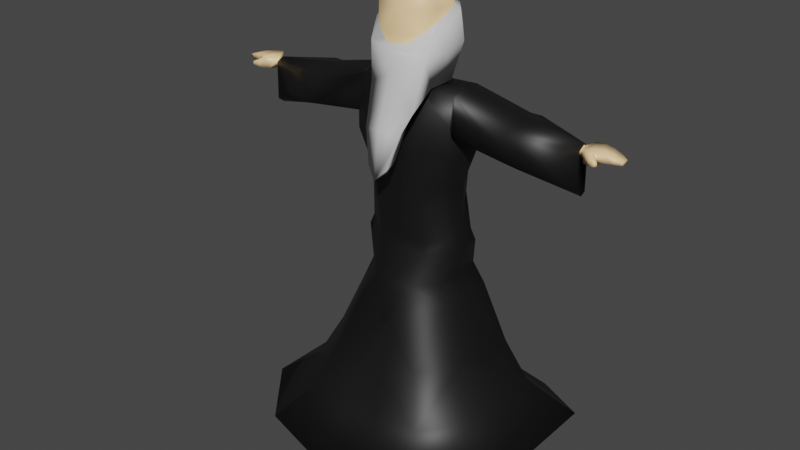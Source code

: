 # Source: fathertime.blend  (saved by Blender 2.92.15; exported with 4.5.12 LTS)
import bpy
from mathutils import Matrix  # noqa: F401  (used for matrix-valued properties, if any)

bpy.ops.wm.read_factory_settings(use_empty=True)
scene = bpy.context.scene
scene.name = 'Scene'

# ---- collections
col_collection = bpy.data.collections.new('Collection'); scene.collection.children.link(col_collection)

# ---- materials (node trees are filled in below, after node groups)
mat_fathertime1 = bpy.data.materials.new('fathertime1')
mat_fathertime1.alpha_threshold = 0.0
mat_fathertime1.use_transparent_shadow = False
mat_fathertime1.diffuse_color = (1.0, 0.6814, 0.3518, 1.0)
mat_fathertime1.line_color = (0.0, 0.0, 0.0, 1.0)
mat_fathertime2 = bpy.data.materials.new('fathertime2')
mat_fathertime2.use_transparent_shadow = False
mat_fathertime2.diffuse_color = (0.7084, 0.7084, 0.7084, 1.0)
mat_fathertime3 = bpy.data.materials.new('fathertime3')
mat_fathertime3.use_transparent_shadow = False
mat_fathertime3.diffuse_color = (0.005605, 0.005605, 0.005605, 1.0)

# ---- material node trees
mat_fathertime1.use_nodes = True; mat_fathertime1.node_tree.nodes.clear()
_N = mat_fathertime1.node_tree.nodes; _L = mat_fathertime1.node_tree.links
n0 = _N.new('ShaderNodeOutputMaterial'); n0.name = 'Material Output'; n0.location = (300, 300)
n1 = _N.new('ShaderNodeBsdfPrincipled'); n1.name = 'Principled BSDF'; n1.location = (10, 300)
n1.distribution = 'GGX'
n1.subsurface_method = 'BURLEY'
n1.inputs[0].default_value = (1.0, 0.6814, 0.3518, 1.0)
n1.inputs[2].default_value = 0.4
n1.inputs[3].default_value = 1.45
n1.inputs[27].default_value = (0.0, 0.0, 0.0, 1.0)
n1.inputs[28].default_value = 1.0
_L.new(n1.outputs[0], n0.inputs[0])
n0.is_active_output = True
mat_fathertime2.use_nodes = True; mat_fathertime2.node_tree.nodes.clear()
_N = mat_fathertime2.node_tree.nodes; _L = mat_fathertime2.node_tree.links
n0 = _N.new('ShaderNodeBsdfPrincipled'); n0.name = 'Principled BSDF'; n0.location = (10, 300)
n0.distribution = 'GGX'
n0.subsurface_method = 'BURLEY'
n0.inputs[0].default_value = (0.7084, 0.7084, 0.7084, 1.0)
n0.inputs[3].default_value = 1.45
n0.inputs[27].default_value = (0.0, 0.0, 0.0, 1.0)
n0.inputs[28].default_value = 1.0
n1 = _N.new('ShaderNodeOutputMaterial'); n1.name = 'Material Output'; n1.location = (300, 300)
_L.new(n0.outputs[0], n1.inputs[0])
n1.is_active_output = True
mat_fathertime3.use_nodes = True; mat_fathertime3.node_tree.nodes.clear()
_N = mat_fathertime3.node_tree.nodes; _L = mat_fathertime3.node_tree.links
n0 = _N.new('ShaderNodeBsdfPrincipled'); n0.name = 'Principled BSDF'; n0.location = (10, 300)
n0.distribution = 'GGX'
n0.subsurface_method = 'BURLEY'
n0.inputs[0].default_value = (0.005605, 0.005605, 0.005605, 1.0)
n0.inputs[3].default_value = 1.45
n0.inputs[27].default_value = (0.0, 0.0, 0.0, 1.0)
n0.inputs[28].default_value = 1.0
n1 = _N.new('ShaderNodeOutputMaterial'); n1.name = 'Material Output'; n1.location = (300, 300)
_L.new(n0.outputs[0], n1.inputs[0])
n1.is_active_output = True

# ---- world
world_world = bpy.data.worlds.new('World'); scene.world = world_world
world_world.use_nodes = True; world_world.node_tree.nodes.clear()
_N = world_world.node_tree.nodes; _L = world_world.node_tree.links
n0 = _N.new('ShaderNodeOutputWorld'); n0.name = 'World Output'; n0.location = (300, 300)
n1 = _N.new('ShaderNodeBackground'); n1.name = 'Background'; n1.location = (10, 300)
n1.inputs[0].default_value = (0.05088, 0.05088, 0.05088, 1.0)
_L.new(n1.outputs[0], n0.inputs[0])
n0.is_active_output = True
world_world.color = (0.05088, 0.05088, 0.05088)
world_world.use_sun_shadow = False
world_world.sun_shadow_jitter_overblur = 0.0

# ---- meshes
me_cube_002 = bpy.data.meshes.new('Cube.002')
me_cube_002.from_pydata([(0.4842, 0.7701, 1.8), (0.4067, 0.7077, -0.03688), (0.628, -0.6814, 1.697), (0.7338, -0.7241, 1.251), (0.6404, 0.7701, 1.251), (0.8765, 0.3035, 1.87), (0.7945, -0.3043, 1.873), (1.026, 0.3035, 1.251), (0.4198, 0.6812, -0.05195), (0.6532, -0.5879, -0.8734), (0.7539, -0.7168, 0.6223), (0.6423, -0.3043, -0.1554), (0.6427, 0.277, -0.1442), (-0.572, -1.5, -2.074), (-0.4527, -1.058, -1.952), (0.9442, -0.3043, 1.251), (0.3591, -0.4522, -0.9294), (0.3476, 0.4485, -1.08), (0.4015, -0.8526, -1.883), (0.298, 1.288, -1.321), (1.597, -0.4309, -0.9759), (1.588, 0.6262, -0.8967), (1.622, -0.6096, -1.795), (1.391, 1.185, -1.725), (0.1789, -0.7718, -4.0), (0.3408, 1.059, -3.833), (1.271, -0.4274, -3.77), (1.152, 0.9595, -3.66), (1.502, 1.097, -2.542), (0.4397, 1.36, -2.701), (1.66, -0.5694, -2.642), (0.4499, -1.023, -2.701), (5.43, -0.1137, -1.612), (5.428, 0.1471, -1.567), (5.436, -0.1103, -1.678), (5.431, 0.1505, -1.749), (5.563, -0.298, -1.445), (5.561, 0.3268, -1.437), (5.57, -0.2899, -1.818), (5.565, 0.3349, -1.816), (5.845, -0.2968, -1.44), (5.843, 0.328, -1.433), (5.93, -0.2644, -1.753), (5.925, 0.3118, -1.752), (6.354, -0.1943, -1.533), (6.362, 0.238, -1.543), (6.331, -0.1933, -1.683), (6.336, 0.2389, -1.696), (5.798, -0.4603, -1.569), (5.798, -0.4539, -1.772), (5.955, -0.3758, -1.566), (5.956, -0.3693, -1.77), (6.0, -0.5329, -1.626), (5.999, -0.5298, -1.727), (6.058, -0.4711, -1.625), (6.057, -0.468, -1.726), (6.551, -0.09745, -1.603), (6.55, 0.1415, -1.601), (6.555, -0.09435, -1.687), (6.552, 0.1446, -1.686), (5.942, -0.3082, -1.762), (5.665, -0.3591, -1.8), (5.893, -0.3299, -1.492), (5.661, -0.3666, -1.495), (6.117, 0.2853, -1.47), (6.127, 0.2742, -1.711), (6.094, -0.2446, -1.464), (6.109, -0.2311, -1.701), (0.7879, -0.7412, -4.499), (0.346, 0.9998, -4.501), (1.299, -0.3684, -4.44), (1.146, 0.8883, -4.34), (0.5757, -1.112, -6.862), (0.593, 1.455, -6.906), (1.306, -0.4079, -6.806), (1.234, 1.234, -6.792), (0.2481, -1.442, -8.23), (0.3497, 1.938, -8.251), (1.562, -0.5136, -7.463), (1.556, 1.38, -7.461), (0.6611, -0.3239, -11.97), (0.5719, 0.338, -11.86), (1.453, -0.1068, -12.03), (1.363, 0.5393, -11.81), (1.331, 0.3881, -10.82), (0.5739, 0.5651, -10.86), (1.335, -0.09823, -10.82), (0.5756, -0.4281, -10.86), (1.398, 0.4446, -11.26), (1.264, -0.312, -11.26), (0.5257, 0.657, -11.31), (0.6654, -0.3621, -11.31), (0.6873, 1.086, -5.528), (1.375, 0.8592, -5.474), (1.453, -0.1817, -5.487), (0.7653, -0.6347, -5.54), (1.413, 0.3909, -3.811), (1.413, 0.3616, -5.48), (1.559, 0.4765, -7.462), (1.681, 0.4525, -2.172), (1.27, 0.4193, -6.799), (1.753, 0.4304, -2.851), (1.405, 0.3665, -4.476), (0.701, 2.254, -10.94), (0.578, -2.656, -10.93), (3.056, 1.809, -10.63), (3.068, -1.074, -10.63), (0.4488, -0.01532, -12.08), (1.408, 0.2162, -11.81), (0.4056, 0.06845, -10.86), (1.333, 0.1449, -10.82), (0.4264, 0.1475, -11.31), (1.331, 0.06628, -11.26), (3.062, 0.3673, -10.63), (0.1493, 0.08959, -10.48), (0.9512, -0.5302, -11.29), (1.036, -0.4185, -11.95), (0.9454, -0.4594, -10.84), (0.9924, -1.254, -7.492), (1.933, -2.427, -10.66), (0.8551, 1.469, -6.883), (1.913, 2.376, -10.67), (0.9364, 0.5402, -11.84), (0.9922, 0.8339, -11.28), (0.9073, 1.629, -7.509), (0.9427, 0.5857, -10.84), (0.4763, -0.01164, -12.52), (0.5993, 0.4226, -12.52), (1.436, 0.2199, -12.47), (1.391, 0.6239, -12.47), (1.063, -0.4148, -12.5), (1.481, -0.1032, -12.47), (0.9638, 0.6248, -12.5), (0.6886, -0.3202, -12.52), (1.267, -1.7, -12.18), (1.584, -1.287, -12.19), (0.8807, -1.71, -12.17), (0.5928, -1.471, -12.24), (0.9062, -1.699, -12.54), (1.292, -1.689, -12.52), (1.61, -1.276, -12.49), (0.6182, -1.46, -12.54), (1.159, -1.101, -12.11), (0.7781, -1.062, -12.14), (1.523, -0.9615, -12.07), (1.55, -0.9539, -12.48), (0.8045, -1.055, -12.53), (0.5519, -0.9332, -12.53), (0.5255, -0.9407, -12.12), (1.185, -1.093, -12.51), (1.468, -0.1049, -12.17), (1.423, 0.2182, -12.17), (0.5867, 0.4113, -12.14), (0.4636, -0.01334, -12.22), (1.378, 0.6126, -12.08), (0.9511, 0.6135, -12.11), (0.8944, -1.704, -12.34), (1.281, -1.694, -12.31), (1.598, -1.281, -12.32), (0.6065, -1.465, -12.37), (0.5397, -0.9367, -12.3), (1.537, -0.9574, -12.25), (1.386, 0.6735, -12.33), (0.9597, 0.6788, -12.37), (0.5952, 0.4763, -12.4), (5.433, 0.0332, -1.817), (1.592, 0.1433, -0.8157), (5.428, 0.0413, -1.503), (5.429, 0.1489, -1.665), (1.494, 1.01, -1.287), (1.367, 0.5284, -11.53), (1.432, -0.1305, -11.73), (0.5666, 0.3748, -11.59), (0.6616, -0.3283, -11.68), (0.4463, 0.003473, -11.78), (1.399, 0.1989, -11.53), (1.026, -0.4314, -11.66), (0.9428, 0.5529, -11.56), (1.515, 0.9157, -5.826), (1.602, -0.2013, -5.841), (0.7867, -0.6844, -5.899), (1.557, 0.3737, -5.833), (0.72, 1.175, -5.918), (5.253, -0.1138, -1.563), (5.264, 0.1719, -1.652), (5.281, -0.1101, -1.704), (5.276, 0.1736, -1.763), (5.25, 0.1699, -1.524), (5.279, 0.04253, -1.82), (5.251, 0.05038, -1.471), (5.306, -0.124, -1.694), (5.3, 0.1701, -1.765), (5.285, 0.1663, -1.539), (5.303, 0.03605, -1.833), (5.286, 0.04471, -1.476), (5.288, -0.1278, -1.585), (5.293, 0.1683, -1.66), (0.3353, 0.7058, -1.013), (0.5848, 0.5352, -0.9083), (0.497, -0.4612, -0.9346), (0.3637, -0.4955, -1.033), (-0.4842, 0.7701, 1.8), (-0.4067, 0.7077, -0.03688), (-0.628, -0.6814, 1.697), (-0.7338, -0.7241, 1.251), (0.6128, -1.5, -2.074), (-0.6404, 0.7701, 1.251), (0.0, 0.8572, 1.992), (0.0, 1.119, 1.283), (-0.003786, -1.636, -1.986), (-0.8765, 0.3035, 1.87), (-0.7945, -0.3043, 1.873), (0.0, 0.3035, 2.206), (0.0, -0.3043, 2.206), (-1.026, 0.3035, 1.251), (-0.4212, 0.6882, -0.04737), (-0.6532, -0.5879, -0.8734), (-0.7539, -0.7168, 0.6223), (0.0, 0.7757, -0.2373), (0.0, -0.7691, 1.735), (0.0, -0.9703, -0.3357), (0.0, -0.943, 1.232), (0.0, -1.261, 0.6487), (-0.6423, -0.3043, -0.1554), (-0.6442, 0.284, -0.1396), (0.0, 0.3469, -0.3825), (0.0, -0.4115, -0.3825), (0.4939, -1.058, -1.952), (-0.0036, -1.077, -1.957), (-0.9442, -0.3043, 1.251), (-0.3591, -0.4522, -0.9294), (-0.3476, 0.4485, -1.08), (0.0, 0.4789, -1.125), (0.0, -0.2867, -1.125), (-0.4015, -0.8526, -1.883), (-0.298, 1.288, -1.321), (0.0, 1.329, -1.321), (-1.597, -0.4309, -0.9759), (-1.588, 0.6262, -0.8967), (-1.622, -0.6096, -1.795), (-1.391, 1.185, -1.725), (-0.1789, -0.7718, -4.0), (-0.3408, 1.059, -3.833), (0.0, 1.098, -3.835), (0.0, -0.7919, -3.945), (-1.271, -0.4274, -3.77), (-1.152, 0.9595, -3.66), (-1.502, 1.097, -2.542), (-0.4397, 1.36, -2.701), (0.0, 1.406, -2.701), (-1.66, -0.5694, -2.642), (-0.4499, -1.023, -2.701), (-5.43, -0.1137, -1.612), (-5.428, 0.1471, -1.567), (-5.436, -0.1103, -1.678), (-5.431, 0.1505, -1.749), (-5.563, -0.298, -1.445), (-5.561, 0.3268, -1.437), (-5.57, -0.2899, -1.818), (-5.565, 0.3349, -1.816), (-5.845, -0.2968, -1.44), (-5.843, 0.328, -1.433), (-5.93, -0.2644, -1.753), (-5.925, 0.3118, -1.752), (-6.354, -0.1943, -1.533), (-6.362, 0.238, -1.543), (-6.331, -0.1933, -1.683), (-6.336, 0.2389, -1.696), (-5.798, -0.4603, -1.569), (-5.798, -0.4539, -1.772), (-5.955, -0.3758, -1.566), (-5.956, -0.3693, -1.77), (-6.0, -0.5329, -1.626), (-5.999, -0.5298, -1.727), (-6.058, -0.4711, -1.625), (-6.057, -0.468, -1.726), (-6.551, -0.09745, -1.603), (-6.55, 0.1415, -1.601), (-6.555, -0.09435, -1.687), (-6.552, 0.1446, -1.686), (-5.942, -0.3082, -1.762), (-5.665, -0.3591, -1.8), (-5.893, -0.3299, -1.492), (-5.661, -0.3666, -1.495), (-6.117, 0.2853, -1.47), (-6.127, 0.2742, -1.711), (-6.094, -0.2446, -1.464), (-6.109, -0.2311, -1.701), (-0.7879, -0.7412, -4.499), (-0.346, 0.9998, -4.501), (-1.623e-09, 1.035, -4.499), (-1.623e-09, -0.8374, -4.499), (-1.299, -0.3684, -4.44), (-1.146, 0.8883, -4.34), (-0.5757, -1.112, -6.862), (-0.6929, 1.455, -6.906), (-0.04995, 1.509, -6.906), (1.666e-09, -1.259, -6.862), (-1.306, -0.4079, -6.806), (-1.234, 1.234, -6.792), (-0.2481, -1.442, -8.23), (-0.3497, 1.938, -8.251), (0.0, 1.962, -8.022), (0.0, -1.519, -8.002), (-1.562, -0.5136, -7.463), (-1.556, 1.38, -7.461), (-0.6611, -0.3239, -11.97), (-0.5719, 0.338, -11.86), (-1.453, -0.1068, -12.03), (-1.363, 0.5393, -11.81), (-1.331, 0.3881, -10.82), (-0.5739, 0.5651, -10.86), (-1.335, -0.09823, -10.82), (-0.5756, -0.4281, -10.86), (-1.398, 0.4446, -11.26), (-1.264, -0.312, -11.26), (-0.5257, 0.657, -11.31), (-0.6654, -0.3621, -11.31), (-0.6873, 1.086, -5.528), (-1.375, 0.8592, -5.474), (-1.453, -0.1817, -5.487), (-2.929e-09, 1.118, -5.528), (-0.7653, -0.6347, -5.54), (-2.929e-09, -0.72, -5.54), (-1.413, 0.3909, -3.811), (-1.413, 0.3616, -5.48), (-1.559, 0.4765, -7.462), (-1.681, 0.4525, -2.172), (-1.27, 0.4193, -6.799), (-1.753, 0.4304, -2.851), (-1.405, 0.3665, -4.476), (-0.701, 2.254, -10.94), (-0.578, -2.656, -10.93), (-3.056, 1.809, -10.63), (-3.068, -1.074, -10.63), (-0.4488, -0.01532, -12.08), (-1.408, 0.2162, -11.81), (-0.4056, 0.06845, -10.86), (-1.333, 0.1449, -10.82), (-0.4264, 0.1475, -11.31), (-1.331, 0.06628, -11.26), (-3.062, 0.3673, -10.63), (-0.1493, 0.08959, -10.48), (-0.9512, -0.5302, -11.29), (-1.036, -0.4185, -11.95), (-0.9454, -0.4594, -10.84), (-0.9924, -1.254, -7.492), (-1.933, -2.427, -10.66), (-0.8551, 1.469, -6.883), (-1.913, 2.376, -10.67), (-0.9364, 0.5402, -11.84), (-0.9922, 0.8339, -11.28), (-0.9073, 1.629, -7.509), (-0.9427, 0.5857, -10.84), (-0.4763, -0.01164, -12.52), (-0.5993, 0.4226, -12.52), (-1.436, 0.2199, -12.47), (-1.391, 0.6239, -12.47), (-1.063, -0.4148, -12.5), (-1.481, -0.1032, -12.47), (-0.9638, 0.6248, -12.5), (-0.6886, -0.3202, -12.52), (-1.267, -1.7, -12.18), (-1.584, -1.287, -12.19), (-0.8807, -1.71, -12.18), (-0.5928, -1.471, -12.24), (-0.9062, -1.699, -12.54), (-1.292, -1.689, -12.52), (-1.61, -1.276, -12.49), (-0.6182, -1.46, -12.54), (-1.159, -1.101, -12.11), (-0.7781, -1.062, -12.14), (-1.523, -0.9615, -12.07), (-1.55, -0.9539, -12.48), (-0.8045, -1.055, -12.53), (-0.5519, -0.9332, -12.53), (-0.5255, -0.9407, -12.12), (-1.185, -1.093, -12.51), (-1.468, -0.1049, -12.17), (-1.423, 0.2182, -12.17), (-0.5867, 0.4113, -12.14), (-0.4636, -0.01334, -12.22), (-1.378, 0.6126, -12.08), (-0.9511, 0.6135, -12.11), (-0.8944, -1.704, -12.34), (-1.281, -1.694, -12.31), (-1.598, -1.281, -12.32), (-0.6065, -1.465, -12.37), (-0.5397, -0.9367, -12.3), (-1.537, -0.9574, -12.25), (-1.386, 0.6735, -12.33), (-0.9597, 0.6788, -12.37), (-0.5952, 0.4763, -12.4), (-5.433, 0.0332, -1.817), (-1.592, 0.1433, -0.8157), (-5.428, 0.0413, -1.503), (-5.429, 0.1489, -1.665), (-1.494, 1.01, -1.287), (-1.367, 0.5284, -11.53), (-1.432, -0.1305, -11.73), (-0.5666, 0.3748, -11.59), (-0.6616, -0.3283, -11.68), (-0.4463, 0.003473, -11.78), (-1.399, 0.1989, -11.53), (-1.026, -0.4314, -11.66), (-0.9428, 0.5529, -11.56), (-1.515, 0.9157, -5.826), (-1.602, -0.2013, -5.841), (-0.7867, -0.6844, -5.899), (-4.151e-09, -0.7793, -5.899), (-1.557, 0.3737, -5.833), (-0.72, 1.175, -5.918), (-4.151e-09, 1.203, -5.891), (-5.178, -0.1171, -1.561), (-5.189, 0.1741, -1.652), (-5.207, -0.1133, -1.705), (-5.201, 0.1759, -1.765), (-5.175, 0.1722, -1.521), (-5.204, 0.04229, -1.823), (-5.176, 0.05029, -1.468), (-5.306, -0.124, -1.694), (-5.3, 0.1701, -1.765), (-5.285, 0.1663, -1.539), (-5.303, 0.03605, -1.833), (-5.286, 0.04471, -1.476), (-5.288, -0.1278, -1.585), (-5.293, 0.1683, -1.66), (-0.3353, 0.7058, -1.013), (-0.5848, 0.5352, -0.9083), (-0.497, -0.4612, -0.9346), (0.0, 0.6861, -1.019), (-0.3637, -0.4955, -1.033), (0.0, -1.177, 0.3651), (0.4203, -0.8967, 0.3589), (-0.3446, -0.9573, 0.3883), (-0.9293, -0.3043, 0.8936), (0.9293, -0.3043, 0.8935), (0.8331, 0.9943, 0.2942), (0.5957, 0.9676, -0.69), (-0.0001193, 1.292, 1.192), (-0.02519, 1.415, 0.3137), (0.7558, 0.8802, 1.155), (1.211, 0.3295, 1.155), (0.9667, -0.8353, 0.1042), (0.9719, -1.384, -1.378), (-0.0001448, -1.174, -0.5099), (0.9559, 0.3101, -0.8538), (0.6157, 0.9271, -0.713), (-0.0001448, -1.205, 0.1882), (1.217, -0.3333, 0.1189), (0.9553, -0.5771, -0.8709), (1.292, 0.3921, 0.2942), (1.097, -0.388, 0.7325), (-0.02505, 1.071, -0.996), (-0.8854, 1.003, 0.3001), (-0.6458, 0.9676, -0.69), (-0.756, 0.8802, 1.155), (-1.212, 0.3295, 1.155), (-0.767, -1.012, 0.2484), (-0.7712, -1.012, -0.898), (-1.008, 0.3208, -0.8468), (-0.668, 0.9378, -0.706), (-1.151, -0.5771, 0.171), (-1.005, -0.5771, -0.8709), (-1.344, 0.4012, 0.3001), (-1.097, -0.388, 0.7325), (0.4472, -1.095, 0.2294), (-0.367, -1.16, 0.2607), (0.337, -1.715, -3.063), (0.2727, -1.274, -2.941), (0.003671, -1.851, -3.401), (0.003772, -1.292, -3.373), (-0.239, -1.274, -2.941), (-0.3034, -1.715, -3.063), (1.632, 0.1827, -0.8203), (1.627, 0.6632, -0.927), (1.723, 0.5564, -2.385), (1.426, 1.219, -2.018), (1.531, 1.045, -1.441), (1.637, -0.3885, -1.031), (1.663, -0.5662, -2.11), (3.369, -0.6215, -1.59), (3.454, -0.6129, -2.335), (3.704, -0.5662, -1.588), (3.447, 0.6366, -2.268), (3.364, 0.628, -1.303), (3.366, 0.007233, -1.189), (3.404, 0.6322, -1.648), (3.45, -0.02866, -2.538), (3.795, -0.5576, -2.411), (3.786, 0.6874, -2.307), (3.698, 0.6789, -1.323), (5.385, -0.1895, -1.582), (3.7, 0.04691, -1.243), (3.744, 0.6833, -1.67), (3.79, 0.03106, -2.541), (5.396, 0.1868, -1.699), (5.414, -0.1846, -2.754), (5.409, 0.1891, -2.831), (5.382, 0.1843, -1.53), (5.411, 0.01644, -2.906), (5.383, 0.02678, -1.461), (-1.632, 0.1827, -0.8203), (-1.628, 0.6632, -0.927), (-1.724, 0.5564, -2.385), (-1.426, 1.219, -2.018), (-1.532, 1.045, -1.441), (-1.637, -0.3885, -1.031), (-1.663, -0.5662, -2.11), (-3.369, -0.6215, -1.59), (-3.454, -0.6129, -2.335), (-3.704, -0.5662, -1.588), (-3.447, 0.6366, -2.268), (-3.364, 0.628, -1.303), (-3.366, 0.007233, -1.189), (-3.405, 0.6322, -1.648), (-3.451, -0.02866, -2.538), (-3.795, -0.5576, -2.411), (-3.786, 0.6874, -2.307), (-3.698, 0.6789, -1.323), (-5.308, -0.1938, -1.58), (-3.701, 0.04691, -1.243), (-3.744, 0.6833, -1.67), (-3.791, 0.03106, -2.541), (-5.319, 0.1898, -1.699), (-5.338, -0.1888, -2.755), (-5.332, 0.1922, -2.834), (-5.305, 0.1872, -1.527), (-5.335, 0.01612, -2.911), (-5.306, 0.02666, -1.457), (1.638, -1.839, -10.72), (-0.462, -1.913, -10.81), (-2.436, -0.7182, -10.7), (-1.626, -1.815, -10.72), (0.5773, -2.027, -10.91), (2.443, -0.7221, -10.7), (2.554, 0.3019, -10.69), (-0.5773, -2.017, -10.91), (2.685, 1.503, -10.67), (0.4634, -1.922, -10.81), (-2.221, 1.121, -10.72), (-2.32, 0.2719, -10.71), (0.5201, 1.544, -10.79), (1.454, 1.53, -10.75), (-0.5213, 1.549, -10.79), (0.6501, 1.577, -10.91), (-1.461, 1.542, -10.75), (-0.6505, 1.582, -10.91), (0.9973, 3.227, -12.15), (0.8206, -3.826, -12.13), (4.38, 2.588, -11.7), (4.397, -1.554, -11.7), (4.389, 0.517, -11.7), (2.767, -3.496, -11.75), (2.738, 3.402, -11.76), (-1.017, 3.227, -12.15), (-0.84, -3.826, -12.13), (-4.4, 2.588, -11.7), (-4.417, -1.554, -11.7), (-4.408, 0.517, -11.7), (-2.787, -3.496, -11.75), (-2.757, 3.402, -11.76), (2.344, -2.653, -11.82), (-0.6733, -2.758, -11.95), (-3.508, -1.042, -11.8), (-2.345, -2.617, -11.83), (0.8196, -2.923, -12.1), (3.499, -1.048, -11.8), (3.659, 0.4231, -11.78), (-0.839, -2.908, -12.1), (3.847, 2.148, -11.76), (0.656, -2.772, -11.95), (-3.2, 1.6, -11.83), (-3.342, 0.3799, -11.82), (0.7374, 2.207, -11.93), (2.079, 2.187, -11.88), (-0.7584, 2.214, -11.93), (0.9241, 2.255, -12.1), (-2.108, 2.204, -11.87), (-0.9441, 2.262, -12.1), (0.5662, 1.832, -9.93), (2.331, 1.561, -9.328), (1.444, 1.981, -9.419), (-0.4838, 1.851, -9.95), (-2.278, 1.648, -9.414), (-1.374, 2.034, -9.471), (0.3747, -2.075, -9.627), (2.292, -0.8203, -9.154), (1.419, -1.849, -9.123), (-0.4509, -2.059, -9.643), (-2.336, -0.7331, -9.24), (-1.504, -1.794, -9.177)], [], [(7, 436, 452, 442), (433, 432, 448, 466), (15, 6, 2, 3), (208, 207, 0, 4), (6, 213, 219, 2), (215, 224, 460, 461), (0, 207, 212, 5), (5, 212, 213, 6), (4, 0, 5, 7), (7, 5, 6, 15), (12, 8, 447, 446), (226, 11, 9, 220), (10, 3, 221, 222), (444, 445, 209, 205), (3, 2, 219, 221), (11, 12, 446, 450), (435, 214, 457, 465), (218, 8, 12, 225), (11, 226, 233, 16), (4, 7, 442, 441), (220, 9, 227, 228), (225, 12, 17, 232), (12, 11, 16, 17), (249, 29, 25, 243), (16, 200, 18, 22, 20, 199), (195, 190, 34, 32), (19, 197, 198, 21, 169, 23), (29, 28, 27, 25), (27, 96, 102, 71), (25, 27, 71, 69), (28, 101, 96, 27), (30, 31, 24, 26), (22, 18, 31, 30), (23, 99, 101, 28), (19, 23, 28, 29), (236, 19, 29, 249), (34, 165, 35, 39, 38), (190, 193, 165, 34), (191, 196, 168, 35), (192, 194, 167, 33), (39, 37, 41, 43), (35, 168, 33, 37, 39), (33, 167, 32, 36, 37), (32, 34, 38, 36), (65, 64, 45, 47), (37, 36, 40, 41), (61, 60, 51, 49), (38, 39, 43, 42), (44, 46, 58, 56), (64, 66, 44, 45), (66, 67, 46, 44), (67, 65, 47, 46), (50, 48, 52, 54), (60, 62, 50, 51), (63, 61, 49, 48), (62, 63, 48, 50), (52, 53, 55, 54), (48, 49, 53, 52), (49, 51, 55, 53), (51, 50, 54, 55), (57, 56, 58, 59), (46, 47, 59, 58), (47, 45, 57, 59), (45, 44, 56, 57), (40, 36, 63, 62), (36, 38, 61, 63), (42, 40, 62, 60), (38, 42, 60, 61), (42, 43, 65, 67), (40, 42, 67, 66), (41, 40, 66, 64), (43, 41, 64, 65), (178, 181, 100, 75), (243, 25, 69, 290), (26, 24, 68, 70), (24, 244, 291, 68), (75, 100, 98, 79), (73, 120, 124, 77), (179, 180, 72, 74), (180, 409, 297, 72), (296, 73, 77, 302), (74, 72, 76, 118, 78), (72, 297, 303, 76), (151, 150, 131, 128), (333, 349, 561, 557), (114, 542, 545, 85, 109), (532, 533, 565, 564), (538, 543, 575, 570), (86, 117, 115, 89), (109, 85, 90, 111), (110, 86, 89, 112), (85, 125, 123, 90), (68, 291, 323, 95), (70, 68, 95, 94), (290, 69, 92, 321), (69, 71, 93, 92), (71, 102, 97, 93), (97, 102, 70, 94), (101, 99, 22, 30), (102, 96, 26, 70), (98, 100, 74, 78), (96, 101, 30, 26), (580, 582, 121, 103), (79, 98, 78, 587, 581), (587, 588, 119, 106), (84, 110, 112, 88), (87, 109, 111, 91), (533, 537, 569, 565), (106, 119, 553, 551), (144, 142, 134, 135), (117, 530, 534, 87), (115, 117, 87, 91), (588, 118, 76, 586), (176, 115, 91, 173), (125, 543, 538, 84), (123, 125, 84, 88), (124, 120, 75, 79), (582, 124, 79, 581), (177, 123, 88, 170), (126, 127, 132, 129, 128), (133, 126, 128, 131, 130), (161, 144, 135, 158), (153, 152, 164, 127, 126), (155, 154, 162, 163), (142, 143, 136, 134), (152, 155, 163, 164), (154, 151, 128, 129, 162), (157, 156, 138, 139), (158, 157, 139, 140), (156, 159, 141, 138), (147, 146, 138, 141), (160, 147, 141, 159), (149, 145, 140, 139), (146, 149, 139, 138), (143, 148, 137, 136), (80, 107, 148, 143), (133, 130, 149, 146), (130, 131, 145, 149), (153, 126, 147, 160), (126, 133, 146, 147), (116, 80, 143, 142), (150, 82, 144, 161), (82, 116, 142, 144), (131, 150, 161, 145), (107, 153, 160, 148), (148, 160, 159, 137), (136, 137, 159, 156), (135, 134, 157, 158), (134, 136, 156, 157), (83, 108, 151, 154), (81, 122, 155, 152), (122, 83, 154, 155), (107, 81, 152, 153), (145, 161, 158, 140), (108, 82, 150, 151), (164, 163, 132, 127), (163, 162, 129, 132), (189, 187, 499, 501), (415, 418, 528, 525), (21, 166, 474, 475), (88, 112, 175, 170), (91, 111, 174, 173), (89, 115, 176, 171), (111, 90, 172, 174), (112, 89, 171, 175), (90, 123, 177, 172), (100, 181, 179, 74), (412, 182, 73, 296), (182, 178, 75, 120, 73), (320, 407, 408, 322), (238, 397, 506, 503), (416, 414, 524, 526), (417, 419, 529, 527), (166, 20, 479, 474), (194, 192, 187, 189), (195, 194, 189, 183), (190, 195, 183, 185), (165, 193, 191, 35), (167, 194, 195, 32), (168, 196, 192, 33), (193, 190, 185, 188), (191, 193, 188, 186), (196, 191, 186, 184), (192, 196, 184, 187), (430, 197, 19, 236), (198, 199, 20, 166, 21), (230, 231, 428, 429), (244, 24, 31), (231, 232, 430, 427, 428), (17, 198, 197, 430, 232), (18, 200, 431, 234), (206, 208, 439, 456), (202, 215, 461, 455), (229, 204, 203, 211), (208, 206, 201, 207), (211, 203, 219, 213), (9, 11, 450, 444), (201, 210, 212, 207), (210, 211, 213, 212), (206, 214, 210, 201), (214, 229, 211, 210), (217, 435, 465, 458), (226, 220, 216, 223), (217, 222, 221, 204), (224, 223, 463, 460), (204, 221, 219, 203), (8, 1, 438, 447), (223, 216, 459, 463), (218, 225, 224, 215), (223, 230, 233, 226), (432, 434, 467, 448), (434, 217, 458, 467), (225, 232, 231, 224), (224, 231, 230, 223), (249, 243, 242, 248), (230, 429, 237, 239, 234, 431), (425, 252, 254, 420), (235, 240, 397, 238, 428, 427), (248, 242, 246, 247), (246, 293, 330, 324), (242, 289, 293, 246), (247, 246, 324, 329), (250, 245, 241, 251), (239, 250, 251, 234), (240, 247, 329, 327), (235, 248, 247, 240), (236, 249, 248, 235), (254, 258, 259, 255, 393), (420, 254, 393, 423), (421, 255, 396, 426), (422, 253, 395, 424), (239, 237, 507, 508), (22, 99, 476, 480), (186, 188, 500, 498), (397, 240, 505, 506), (183, 189, 501, 492), (240, 327, 504, 505), (169, 21, 475, 478), (394, 238, 503, 502), (259, 263, 261, 257), (255, 259, 257, 253, 396), (253, 257, 256, 252, 395), (252, 256, 258, 254), (285, 267, 265, 284), (257, 261, 260, 256), (281, 269, 271, 280), (258, 262, 263, 259), (264, 276, 278, 266), (284, 265, 264, 286), (286, 264, 266, 287), (287, 266, 267, 285), (270, 274, 272, 268), (280, 271, 270, 282), (283, 268, 269, 281), (282, 270, 268, 283), (272, 274, 275, 273), (268, 272, 273, 269), (269, 273, 275, 271), (271, 275, 274, 270), (277, 279, 278, 276), (266, 278, 279, 267), (267, 279, 277, 265), (265, 277, 276, 264), (260, 282, 283, 256), (256, 283, 281, 258), (262, 280, 282, 260), (258, 281, 280, 262), (262, 287, 285, 263), (260, 286, 287, 262), (261, 284, 286, 260), (263, 285, 284, 261), (406, 299, 328, 410), (243, 290, 289, 242), (245, 292, 288, 241), (241, 288, 291, 244), (299, 305, 326, 328), (295, 301, 352, 348), (407, 298, 294, 408), (408, 294, 297, 409), (296, 302, 301, 295), (298, 304, 346, 300, 294), (294, 300, 303, 297), (379, 356, 359, 378), (543, 545, 577, 575), (342, 337, 311, 547, 544), (539, 534, 566, 571), (544, 547, 579, 576), (312, 315, 343, 345), (337, 339, 316, 311), (338, 340, 315, 312), (311, 316, 351, 353), (288, 322, 323, 291), (292, 320, 322, 288), (290, 321, 318, 289), (289, 318, 319, 293), (293, 319, 325, 330), (325, 320, 292, 330), (329, 250, 239, 327), (330, 292, 245, 324), (326, 304, 298, 328), (324, 245, 250, 329), (583, 331, 349, 585), (305, 584, 590, 304, 326), (590, 334, 347, 591), (310, 314, 340, 338), (313, 317, 339, 337), (334, 341, 559, 558), (530, 535, 567, 562), (372, 363, 362, 370), (345, 313, 537, 533), (343, 317, 313, 345), (591, 589, 300, 346), (404, 401, 317, 343), (353, 310, 540, 546), (351, 314, 310, 353), (352, 305, 299, 348), (585, 584, 305, 352), (405, 398, 314, 351), (354, 356, 357, 360, 355), (361, 358, 359, 356, 354), (389, 386, 363, 372), (381, 354, 355, 392, 380), (383, 391, 390, 382), (370, 362, 364, 371), (380, 392, 391, 383), (382, 390, 357, 356, 379), (385, 367, 366, 384), (386, 368, 367, 385), (384, 366, 369, 387), (375, 369, 366, 374), (388, 387, 369, 375), (377, 367, 368, 373), (374, 366, 367, 377), (371, 364, 365, 376), (306, 371, 376, 335), (361, 374, 377, 358), (358, 377, 373, 359), (381, 388, 375, 354), (354, 375, 374, 361), (344, 370, 371, 306), (378, 389, 372, 308), (308, 372, 370, 344), (359, 373, 389, 378), (335, 376, 388, 381), (376, 365, 387, 388), (364, 384, 387, 365), (363, 386, 385, 362), (362, 385, 384, 364), (309, 382, 379, 336), (307, 380, 383, 350), (350, 383, 382, 309), (335, 381, 380, 307), (373, 368, 386, 389), (336, 379, 378, 308), (392, 355, 360, 391), (391, 360, 357, 390), (187, 184, 496, 499), (418, 416, 526, 528), (185, 183, 492, 497), (237, 394, 502, 507), (419, 413, 520, 529), (20, 22, 480, 479), (188, 185, 497, 500), (414, 417, 527, 524), (23, 169, 478, 477), (400, 402, 335, 307), (314, 398, 403, 340), (317, 401, 402, 339), (315, 399, 404, 343), (339, 402, 400, 316), (340, 403, 399, 315), (316, 400, 405, 351), (405, 400, 307, 350), (398, 405, 350, 309), (403, 398, 309, 336), (399, 403, 336, 308), (404, 399, 308, 344), (401, 404, 344, 306), (402, 401, 306, 335), (174, 172, 81, 107), (173, 174, 107, 80), (176, 173, 80, 116), (171, 176, 116, 82), (175, 171, 82, 108), (170, 175, 108, 83), (177, 170, 83, 122), (172, 177, 122, 81), (328, 298, 407, 410), (412, 296, 295, 411), (411, 295, 348, 299, 406), (322, 408, 409, 323), (94, 95, 180, 179), (94, 179, 181, 97), (93, 97, 181, 178), (92, 93, 178, 182), (321, 92, 182, 412), (412, 411, 318, 321), (411, 406, 319, 318), (406, 410, 325, 319), (320, 325, 410, 407), (323, 409, 180, 95), (184, 186, 498, 496), (327, 239, 508, 504), (413, 415, 525, 520), (99, 23, 477, 476), (422, 424, 419, 417), (426, 422, 417, 414), (421, 426, 414, 416), (393, 255, 421, 423), (395, 252, 425, 424), (396, 253, 422, 426), (423, 421, 416, 418), (420, 423, 418, 415), (425, 420, 415, 413), (424, 425, 413, 419), (430, 236, 235, 427), (428, 238, 394, 237, 429), (16, 199, 198, 17), (244, 31, 251), (244, 251, 241), (18, 234, 251, 31), (16, 233, 230, 431, 200), (1, 218, 453, 438), (8, 218, 1), (218, 215, 202), (436, 10, 443, 452), (440, 439, 441, 437), (432, 433, 10, 222), (217, 434, 432, 222), (435, 217, 204, 229), (214, 435, 229), (436, 7, 15), (10, 436, 15, 3), (453, 440, 437, 438), (437, 441, 442, 451), (450, 449, 443, 444), (444, 443, 466, 448, 445), (449, 452, 443), (451, 442, 452, 449), (447, 437, 451, 446), (446, 451, 449, 450), (440, 454, 456, 439), (453, 455, 454, 440), (454, 464, 457, 456), (463, 459, 458, 462), (459, 445, 448, 467, 458), (462, 458, 465), (464, 462, 465, 457), (461, 460, 464, 454), (460, 463, 462, 464), (438, 437, 447), (455, 461, 454), (208, 4, 441, 439), (10, 433, 466, 443), (214, 206, 456, 457), (218, 202, 455, 453), (228, 227, 469, 471), (205, 209, 470, 468), (459, 216, 14, 13), (9, 444, 205, 227), (216, 220, 228, 14), (445, 459, 13, 209), (472, 471, 470, 473), (471, 469, 468, 470), (14, 228, 471, 472), (227, 205, 468, 469), (209, 13, 473, 470), (13, 14, 472, 473), (475, 474, 486, 485), (477, 478, 487, 484), (480, 476, 488, 482), (479, 480, 482, 481), (485, 486, 493, 491), (484, 487, 494, 490), (482, 488, 495, 489), (481, 482, 489, 483), (488, 476, 477, 484), (495, 488, 484, 490), (500, 495, 490, 498), (501, 493, 483, 492), (486, 474, 479, 481), (493, 486, 481, 483), (496, 494, 491, 499), (494, 487, 485, 491), (487, 478, 475, 485), (491, 493, 501, 499), (490, 494, 496, 498), (489, 495, 500, 497), (483, 489, 497, 492), (503, 513, 514, 502), (505, 512, 515, 506), (508, 510, 516, 504), (507, 509, 510, 508), (513, 519, 521, 514), (512, 518, 522, 515), (510, 517, 523, 516), (509, 511, 517, 510), (516, 512, 505, 504), (523, 518, 512, 516), (528, 526, 518, 523), (529, 520, 511, 521), (514, 509, 507, 502), (521, 511, 509, 514), (524, 527, 519, 522), (522, 519, 513, 515), (515, 513, 503, 506), (519, 527, 529, 521), (518, 526, 524, 522), (517, 525, 528, 523), (511, 520, 525, 517), (586, 589, 332, 104), (580, 103, 331, 583), (105, 113, 552, 550), (114, 342, 544, 542), (301, 302, 77), (76, 303, 300), (551, 553, 562, 567), (536, 535, 86, 110), (539, 531, 342, 114), (538, 536, 110, 84), (535, 530, 117, 86), (534, 539, 114, 109, 87), (536, 538, 570, 568), (533, 532, 312, 345), (531, 537, 313, 337, 342), (103, 121, 554, 548), (531, 539, 571, 563), (545, 543, 125, 85), (121, 105, 550, 554), (532, 541, 338, 312), (332, 347, 560, 556), (331, 103, 548, 555), (535, 536, 568, 567), (546, 547, 311, 353), (541, 540, 310, 338), (552, 551, 567, 568), (548, 554, 575, 577), (550, 552, 568, 570), (549, 571, 566), (558, 564, 565, 560), (559, 573, 564, 558), (555, 579, 578, 561), (557, 572, 573, 559), (556, 569, 563), (549, 556, 563, 571), (565, 569, 556, 560), (566, 562, 553, 549), (576, 579, 555), (570, 575, 554, 550), (574, 576, 555, 548), (577, 574, 548), (578, 572, 557, 561), (541, 532, 564, 573), (349, 331, 555, 561), (537, 531, 563, 569), (542, 544, 576, 574), (341, 333, 557, 559), (534, 530, 562, 566), (545, 542, 574, 577), (119, 104, 549, 553), (546, 540, 572, 578), (347, 334, 558, 560), (547, 546, 578, 579), (540, 541, 573, 572), (104, 332, 556, 549), (113, 106, 551, 552), (77, 580, 583, 301), (349, 333, 584, 585), (301, 583, 585, 352), (121, 582, 581, 105), (77, 124, 582, 580), (76, 300, 589, 586), (347, 332, 589, 591), (304, 590, 591, 346), (119, 588, 586, 104), (78, 118, 588, 587), (581, 587, 106, 113, 105), (590, 584, 333, 341, 334)])
me_cube_002.polygons.foreach_set('use_smooth', [True] * 578)
me_cube_002.polygons.foreach_set('material_index', [1, 1, 0, 0, 0, 1, 0, 0, 0, 0, 1, 0, 0, 1, 0, 1, 1, 0, 0, 1, 1, 0, 0, 2, 2, 0, 2, 2, 2, 2, 2, 2, 2, 2, 2, 2, 0, 0, 0, 0, 0, 0, 0, 0, 0, 0, 0, 0, 0, 0, 0, 0, 0, 0, 0, 0, 0, 0, 0, 0, 0, 0, 0, 0, 0, 0, 0, 0, 0, 0, 0, 0, 2, 2, 2, 2, 2, 2, 2, 2, 2, 2, 2, 2, 2, 2, 2, 2, 2, 2, 2, 2, 2, 2, 2, 2, 2, 2, 2, 2, 2, 2, 2, 2, 2, 2, 2, 2, 2, 2, 2, 2, 2, 2, 2, 2, 2, 2, 2, 2, 2, 2, 2, 2, 2, 2, 2, 2, 2, 2, 2, 2, 2, 2, 2, 2, 2, 2, 2, 2, 2, 2, 2, 2, 2, 2, 2, 2, 2, 2, 2, 2, 2, 2, 2, 2, 2, 0, 2, 2, 2, 2, 2, 2, 2, 2, 2, 2, 2, 2, 2, 2, 0, 2, 0, 0, 0, 0, 0, 0, 0, 0, 0, 0, 2, 2, 0, 2, 0, 0, 2, 1, 1, 0, 0, 0, 1, 0, 0, 0, 0, 1, 0, 0, 1, 0, 1, 1, 0, 0, 1, 1, 0, 0, 2, 2, 0, 2, 2, 2, 2, 2, 2, 2, 2, 2, 2, 0, 0, 0, 0, 2, 2, 2, 2, 0, 2, 2, 2, 0, 0, 0, 0, 0, 0, 0, 0, 0, 0, 0, 0, 0, 0, 0, 0, 0, 0, 0, 0, 0, 0, 0, 0, 0, 0, 0, 0, 0, 0, 0, 0, 2, 2, 2, 2, 2, 2, 2, 2, 2, 2, 2, 2, 2, 2, 2, 2, 2, 2, 2, 2, 2, 2, 2, 2, 2, 2, 2, 2, 2, 2, 2, 2, 2, 2, 2, 2, 2, 2, 2, 2, 2, 2, 2, 2, 2, 2, 2, 2, 2, 2, 2, 2, 2, 2, 2, 2, 2, 2, 2, 2, 2, 2, 2, 2, 2, 2, 2, 2, 2, 2, 2, 2, 2, 2, 2, 2, 2, 2, 2, 2, 2, 2, 2, 2, 2, 0, 2, 2, 2, 0, 2, 2, 0, 2, 1, 2, 2, 2, 2, 2, 2, 1, 1, 1, 1, 1, 1, 1, 1, 1, 1, 1, 1, 1, 1, 1, 2, 2, 2, 2, 2, 2, 2, 2, 2, 2, 2, 2, 2, 2, 2, 2, 2, 2, 0, 0, 0, 0, 0, 0, 0, 0, 0, 0, 2, 2, 0, 2, 2, 2, 0, 1, 0, 0, 1, 1, 0, 0, 0, 0, 0, 0, 1, 1, 1, 1, 1, 1, 1, 1, 1, 1, 1, 1, 1, 1, 1, 1, 1, 1, 1, 1, 1, 1, 1, 1, 1, 1, 1, 1, 1, 1, 1, 1, 1, 1, 1, 2, 2, 2, 2, 2, 2, 2, 2, 2, 2, 2, 2, 2, 2, 2, 2, 2, 2, 2, 2, 2, 2, 2, 2, 2, 2, 2, 2, 2, 2, 2, 2, 2, 2, 2, 2, 2, 2, 2, 2, 2, 2, 2, 2, 2, 2, 2, 2, 2, 2, 2, 2, 2, 2, 2, 2, 2, 2, 2, 2, 2, 2, 2, 2, 2, 2, 2, 2, 2, 2, 2, 2, 2, 2, 2, 2, 2, 2, 2, 2, 2, 2, 2, 2, 2, 2, 2, 2, 2, 2, 2, 2, 2, 2, 2, 2, 2, 2, 2, 2, 2, 2, 2, 2, 2, 2, 2, 2, 2, 2])
_uv = me_cube_002.uv_layers.new(name='UVMap')
_uv.uv.foreach_set('vector', [0.525, 0.5833, 0.4871, 0.6667, 0.4871, 0.6667, 0.525, 0.5833, 0.4317, 0.7976, 0.4343, 0.875, 0.4343, 0.875, 0.4317, 0.7976, 0.525, 0.6667, 0.625, 0.6667, 0.625, 0.75, 0.525, 0.75, 0.525, 0.375, 0.625, 0.375, 0.625, 0.5, 0.525, 0.5, 0.625, 0.6667, 0.75, 0.6667, 0.75, 0.75, 0.625, 0.75, 0.375, 0.5, 0.375, 0.5833, 0.375, 0.5833, 0.375, 0.5, 0.625, 0.5, 0.75, 0.5, 0.75, 0.5833, 0.625, 0.5833, 0.625, 0.5833, 0.75, 0.5833, 0.75, 0.6667, 0.625, 0.6667, 0.525, 0.5, 0.625, 0.5, 0.625, 0.5833, 0.525, 0.5833, 0.525, 0.5833, 0.625, 0.5833, 0.625, 0.6667, 0.525, 0.6667, 0.375, 0.5833, 0.375, 0.5, 0.375, 0.5, 0.375, 0.5833, 0.25, 0.6667, 0.375, 0.6667, 0.375, 0.75, 0.25, 0.75, 0.4583, 0.75, 0.525, 0.75, 0.525, 0.875, 0.4583, 0.875, 0.375, 0.75, 0.375, 0.875, 0.375, 0.875, 0.375, 0.75, 0.525, 0.75, 0.625, 0.75, 0.625, 0.875, 0.525, 0.875, 0.375, 0.6667, 0.375, 0.5833, 0.375, 0.5833, 0.375, 0.6667, 0.4871, 0.6667, 0.525, 0.5833, 0.525, 0.5833, 0.4871, 0.6667, 0.25, 0.5, 0.375, 0.5, 0.375, 0.5833, 0.25, 0.5833, 0.375, 0.6667, 0.25, 0.6667, 0.25, 0.6667, 0.375, 0.6667, 0.525, 0.5, 0.525, 0.5833, 0.525, 0.5833, 0.525, 0.5, 0.25, 0.75, 0.375, 0.75, 0.375, 0.75, 0.25, 0.75, 0.25, 0.5833, 0.375, 0.5833, 0.375, 0.5833, 0.25, 0.5833, 0.375, 0.5833, 0.375, 0.6667, 0.375, 0.6667, 0.375, 0.5833, 0.25, 0.5833, 0.375, 0.5833, 0.375, 0.5833, 0.25, 0.5833, 0.375, 0.6667, 0.375, 0.6667, 0.375, 0.6667, 0.375, 0.6667, 0.375, 0.6667, 0.375, 0.6667, 0.375, 0.6667, 0.375, 0.6667, 0.375, 0.6667, 0.375, 0.6667, 0.375, 0.5833, 0.375, 0.5833, 0.375, 0.5833, 0.375, 0.5833, 0.375, 0.5833, 0.375, 0.5833, 0.375, 0.5833, 0.375, 0.5833, 0.375, 0.5833, 0.375, 0.5833, 0.375, 0.5833, 0.375, 0.6217, 0.375, 0.6222, 0.375, 0.5833, 0.375, 0.5833, 0.375, 0.5833, 0.375, 0.5833, 0.375, 0.5833, 0.375, 0.5833, 0.375, 0.6174, 0.375, 0.6217, 0.375, 0.5833, 0.375, 0.6667, 0.375, 0.6667, 0.375, 0.6667, 0.375, 0.6667, 0.375, 0.6667, 0.375, 0.6667, 0.375, 0.6667, 0.375, 0.6667, 0.375, 0.5833, 0.375, 0.6295, 0.375, 0.6174, 0.375, 0.5833, 0.375, 0.5833, 0.375, 0.5833, 0.375, 0.5833, 0.375, 0.5833, 0.25, 0.5833, 0.375, 0.5833, 0.375, 0.5833, 0.25, 0.5833, 0.375, 0.6667, 0.375, 0.6208, 0.375, 0.5833, 0.375, 0.5833, 0.375, 0.6667, 0.375, 0.6667, 0.375, 0.6211, 0.375, 0.6208, 0.375, 0.6667, 0.375, 0.5833, 0.375, 0.5833, 0.375, 0.5833, 0.375, 0.5833, 0.375, 0.5833, 0.375, 0.6175, 0.375, 0.6171, 0.375, 0.5833, 0.375, 0.5833, 0.375, 0.5833, 0.375, 0.5833, 0.375, 0.5833, 0.375, 0.5833, 0.375, 0.5833, 0.375, 0.5833, 0.375, 0.5833, 0.375, 0.5833, 0.375, 0.5833, 0.375, 0.6171, 0.375, 0.6667, 0.375, 0.6667, 0.375, 0.5833, 0.375, 0.6667, 0.375, 0.6667, 0.375, 0.6667, 0.375, 0.6667, 0.375, 0.5833, 0.375, 0.5833, 0.375, 0.5833, 0.375, 0.5833, 0.375, 0.5833, 0.375, 0.6667, 0.375, 0.6667, 0.375, 0.5833, 0.375, 0.6667, 0.375, 0.6667, 0.375, 0.6667, 0.375, 0.6667, 0.375, 0.6667, 0.375, 0.5833, 0.375, 0.5833, 0.375, 0.6667, 0.375, 0.6667, 0.375, 0.6667, 0.375, 0.6667, 0.375, 0.6667, 0.375, 0.5833, 0.375, 0.6667, 0.375, 0.6667, 0.375, 0.5833, 0.375, 0.6667, 0.375, 0.6667, 0.375, 0.6667, 0.375, 0.6667, 0.375, 0.6667, 0.375, 0.5833, 0.375, 0.5833, 0.375, 0.6667, 0.375, 0.6667, 0.375, 0.6667, 0.375, 0.6667, 0.375, 0.6667, 0.375, 0.6667, 0.375, 0.6667, 0.375, 0.6667, 0.375, 0.6667, 0.375, 0.6667, 0.375, 0.6667, 0.375, 0.6667, 0.375, 0.6667, 0.375, 0.6667, 0.375, 0.6667, 0.375, 0.6667, 0.375, 0.6667, 0.375, 0.6667, 0.375, 0.6667, 0.375, 0.6667, 0.375, 0.6667, 0.375, 0.6667, 0.375, 0.6667, 0.375, 0.6667, 0.375, 0.6667, 0.375, 0.6667, 0.375, 0.6667, 0.375, 0.6667, 0.375, 0.6667, 0.375, 0.6667, 0.375, 0.6667, 0.375, 0.6667, 0.375, 0.6667, 0.375, 0.5833, 0.375, 0.6667, 0.375, 0.6667, 0.375, 0.5833, 0.375, 0.6667, 0.375, 0.5833, 0.375, 0.5833, 0.375, 0.6667, 0.375, 0.5833, 0.375, 0.5833, 0.375, 0.5833, 0.375, 0.5833, 0.375, 0.5833, 0.375, 0.6667, 0.375, 0.6667, 0.375, 0.5833, 0.375, 0.6667, 0.375, 0.6667, 0.375, 0.6667, 0.375, 0.6667, 0.375, 0.6667, 0.375, 0.6667, 0.375, 0.6667, 0.375, 0.6667, 0.375, 0.6667, 0.375, 0.6667, 0.375, 0.6667, 0.375, 0.6667, 0.375, 0.6667, 0.375, 0.6667, 0.375, 0.6667, 0.375, 0.6667, 0.375, 0.6667, 0.375, 0.5833, 0.375, 0.5833, 0.375, 0.6667, 0.375, 0.6667, 0.375, 0.6667, 0.375, 0.6667, 0.375, 0.6667, 0.375, 0.5833, 0.375, 0.6667, 0.375, 0.6667, 0.375, 0.5833, 0.375, 0.5833, 0.375, 0.5833, 0.375, 0.5833, 0.375, 0.5833, 0.375, 0.5833, 0.375, 0.6237, 0.375, 0.6247, 0.375, 0.5833, 0.25, 0.5833, 0.375, 0.5833, 0.375, 0.5833, 0.25, 0.5833, 0.375, 0.6667, 0.375, 0.6667, 0.375, 0.6667, 0.375, 0.6667, 0.375, 0.6667, 0.25, 0.6667, 0.25, 0.6667, 0.375, 0.6667, 0.375, 0.5833, 0.375, 0.6247, 0.375, 0.6231, 0.375, 0.5833, 0.375, 0.5833, 0.375, 0.5833, 0.3376, 0.5833, 0.3055, 0.5833, 0.375, 0.6667, 0.375, 0.6667, 0.375, 0.6667, 0.375, 0.6667, 0.375, 0.6667, 0.25, 0.6667, 0.25, 0.6667, 0.375, 0.6667, 0.25, 0.5833, 0.375, 0.5833, 0.3055, 0.5833, 0.25, 0.5833, 0.375, 0.6667, 0.375, 0.6667, 0.3055, 0.6667, 0.3448, 0.6667, 0.375, 0.6667, 0.375, 0.6667, 0.25, 0.6667, 0.25, 0.6667, 0.3055, 0.6667, 0.375, 0.625, 0.375, 0.6667, 0.375, 0.6667, 0.375, 0.625, 0.375, 0.5833, 0.3412, 0.5833, 0.3412, 0.5833, 0.375, 0.5833, 0.3055, 0.625, 0.3055, 0.597, 0.3055, 0.5833, 0.3055, 0.5833, 0.3055, 0.625, 0.375, 0.6667, 0.3421, 0.6667, 0.3421, 0.6667, 0.375, 0.6667, 0.375, 0.5833, 0.3403, 0.5833, 0.3403, 0.5833, 0.375, 0.5833, 0.375, 0.6667, 0.3393, 0.6667, 0.3387, 0.6667, 0.375, 0.6667, 0.3055, 0.625, 0.3055, 0.5833, 0.3055, 0.5833, 0.3055, 0.625, 0.375, 0.625, 0.375, 0.6667, 0.375, 0.6667, 0.375, 0.625, 0.3055, 0.5833, 0.3393, 0.5833, 0.3427, 0.5833, 0.3055, 0.5833, 0.375, 0.6667, 0.25, 0.6667, 0.25, 0.6667, 0.375, 0.6667, 0.375, 0.6667, 0.375, 0.6667, 0.375, 0.6667, 0.375, 0.6667, 0.25, 0.5833, 0.375, 0.5833, 0.375, 0.5833, 0.25, 0.5833, 0.375, 0.5833, 0.375, 0.5833, 0.375, 0.5833, 0.375, 0.5833, 0.375, 0.5833, 0.375, 0.6222, 0.375, 0.6232, 0.375, 0.5833, 0.375, 0.6232, 0.375, 0.6222, 0.375, 0.6667, 0.375, 0.6667, 0.375, 0.6174, 0.375, 0.6295, 0.375, 0.6667, 0.375, 0.6667, 0.375, 0.6222, 0.375, 0.6217, 0.375, 0.6667, 0.375, 0.6667, 0.375, 0.6231, 0.375, 0.6247, 0.375, 0.6667, 0.375, 0.6667, 0.375, 0.6217, 0.375, 0.6174, 0.375, 0.6667, 0.375, 0.6667, 0.3055, 0.5833, 0.3394, 0.5833, 0.3412, 0.5833, 0.3055, 0.5833, 0.375, 0.5833, 0.375, 0.6231, 0.375, 0.6667, 0.375, 0.6667, 0.375, 0.5833, 0.375, 0.6667, 0.3441, 0.6667, 0.3433, 0.6667, 0.375, 0.6667, 0.375, 0.5833, 0.375, 0.625, 0.375, 0.625, 0.375, 0.5833, 0.3055, 0.6667, 0.3055, 0.625, 0.3055, 0.625, 0.3055, 0.6667, 0.3421, 0.6667, 0.3055, 0.6667, 0.3055, 0.6667, 0.3421, 0.6667, 0.375, 0.6667, 0.3433, 0.6667, 0.3433, 0.6667, 0.375, 0.6667, 0.375, 0.6667, 0.3361, 0.6667, 0.3361, 0.6667, 0.375, 0.6667, 0.3393, 0.6667, 0.3421, 0.6667, 0.3055, 0.6667, 0.3055, 0.6667, 0.3387, 0.6667, 0.3393, 0.6667, 0.3055, 0.6667, 0.3055, 0.6667, 0.3441, 0.6667, 0.3448, 0.6667, 0.3055, 0.6667, 0.3055, 0.6667, 0.3364, 0.6667, 0.3387, 0.6667, 0.3055, 0.6667, 0.3055, 0.6667, 0.3393, 0.5833, 0.3403, 0.5833, 0.375, 0.5833, 0.375, 0.5833, 0.3427, 0.5833, 0.3393, 0.5833, 0.375, 0.5833, 0.375, 0.5833, 0.3376, 0.5833, 0.375, 0.5833, 0.375, 0.5833, 0.375, 0.5833, 0.3394, 0.5833, 0.3376, 0.5833, 0.375, 0.5833, 0.375, 0.5833, 0.3392, 0.5833, 0.3427, 0.5833, 0.375, 0.5833, 0.375, 0.5833, 0.3055, 0.625, 0.3055, 0.5833, 0.3387, 0.5833, 0.375, 0.5833, 0.375, 0.625, 0.3055, 0.6667, 0.3055, 0.625, 0.375, 0.625, 0.375, 0.6667, 0.3361, 0.6667, 0.375, 0.6667, 0.375, 0.6667, 0.375, 0.6667, 0.375, 0.6667, 0.3055, 0.625, 0.3055, 0.5833, 0.3055, 0.5833, 0.3055, 0.5833, 0.3055, 0.625, 0.3387, 0.5833, 0.375, 0.5833, 0.375, 0.5833, 0.3387, 0.5833, 0.3361, 0.6667, 0.3055, 0.6667, 0.3055, 0.6667, 0.3361, 0.6667, 0.3055, 0.5833, 0.3387, 0.5833, 0.3387, 0.5833, 0.3055, 0.5833, 0.375, 0.5833, 0.375, 0.625, 0.375, 0.625, 0.375, 0.5833, 0.375, 0.5833, 0.3361, 0.6667, 0.3055, 0.6667, 0.3055, 0.6667, 0.3361, 0.6667, 0.375, 0.6667, 0.3361, 0.6667, 0.3361, 0.6667, 0.375, 0.6667, 0.3055, 0.6667, 0.3055, 0.625, 0.3055, 0.625, 0.3055, 0.6667, 0.3055, 0.625, 0.3055, 0.6667, 0.3055, 0.6667, 0.3055, 0.625, 0.3055, 0.625, 0.3055, 0.625, 0.3055, 0.625, 0.3055, 0.625, 0.3361, 0.6667, 0.375, 0.6667, 0.375, 0.6667, 0.3361, 0.6667, 0.3055, 0.6667, 0.3361, 0.6667, 0.3361, 0.6667, 0.3055, 0.6667, 0.3055, 0.6667, 0.3055, 0.625, 0.3055, 0.625, 0.3055, 0.6667, 0.3055, 0.6667, 0.3055, 0.625, 0.3055, 0.625, 0.3055, 0.6667, 0.3055, 0.6667, 0.3361, 0.6667, 0.3361, 0.6667, 0.3055, 0.6667, 0.3361, 0.6667, 0.375, 0.6667, 0.375, 0.6667, 0.3361, 0.6667, 0.3055, 0.625, 0.3055, 0.625, 0.3055, 0.625, 0.3055, 0.625, 0.3055, 0.625, 0.3055, 0.6667, 0.3055, 0.6667, 0.3055, 0.625, 0.3361, 0.6667, 0.3055, 0.6667, 0.3055, 0.6667, 0.3361, 0.6667, 0.375, 0.6667, 0.375, 0.6667, 0.375, 0.6667, 0.375, 0.6667, 0.375, 0.6667, 0.3361, 0.6667, 0.3361, 0.6667, 0.375, 0.6667, 0.375, 0.6667, 0.375, 0.6667, 0.375, 0.6667, 0.375, 0.6667, 0.3055, 0.625, 0.3055, 0.625, 0.3055, 0.625, 0.3055, 0.625, 0.3055, 0.625, 0.3055, 0.625, 0.3055, 0.625, 0.3055, 0.625, 0.3055, 0.6667, 0.3055, 0.625, 0.3055, 0.625, 0.3055, 0.6667, 0.375, 0.6667, 0.3361, 0.6667, 0.3361, 0.6667, 0.375, 0.6667, 0.3361, 0.6667, 0.3055, 0.6667, 0.3055, 0.6667, 0.3361, 0.6667, 0.375, 0.5833, 0.375, 0.625, 0.375, 0.625, 0.375, 0.5833, 0.3055, 0.5833, 0.3387, 0.5833, 0.3387, 0.5833, 0.3055, 0.5833, 0.3387, 0.5833, 0.375, 0.5833, 0.375, 0.5833, 0.3387, 0.5833, 0.3055, 0.625, 0.3055, 0.5833, 0.3055, 0.5833, 0.3055, 0.625, 0.375, 0.6667, 0.375, 0.6667, 0.375, 0.6667, 0.375, 0.6667, 0.375, 0.625, 0.375, 0.6667, 0.375, 0.6667, 0.375, 0.625, 0.3055, 0.5833, 0.3387, 0.5833, 0.3387, 0.5833, 0.3055, 0.5833, 0.3387, 0.5833, 0.375, 0.5833, 0.375, 0.5833, 0.3387, 0.5833, 0.375, 0.618, 0.375, 0.5833, 0.375, 0.5833, 0.375, 0.618, 0.375, 0.6667, 0.375, 0.6215, 0.375, 0.6215, 0.375, 0.6667, 0.375, 0.5833, 0.375, 0.6214, 0.375, 0.6214, 0.375, 0.5833, 0.375, 0.5833, 0.375, 0.625, 0.375, 0.625, 0.375, 0.5833, 0.3055, 0.6667, 0.3055, 0.625, 0.3055, 0.625, 0.3055, 0.6667, 0.375, 0.6667, 0.3387, 0.6667, 0.3364, 0.6667, 0.375, 0.6667, 0.3055, 0.625, 0.3055, 0.5833, 0.3055, 0.5833, 0.3055, 0.625, 0.375, 0.625, 0.375, 0.6667, 0.375, 0.6667, 0.375, 0.625, 0.3055, 0.5833, 0.3427, 0.5833, 0.3392, 0.5833, 0.3055, 0.5833, 0.375, 0.6247, 0.375, 0.6237, 0.375, 0.6667, 0.375, 0.6667, 0.25, 0.5833, 0.375, 0.5833, 0.375, 0.5833, 0.25, 0.5833, 0.375, 0.5833, 0.375, 0.5833, 0.375, 0.5833, 0.375, 0.5833, 0.375, 0.5833, 0.375, 0.6667, 0.375, 0.6667, 0.375, 0.6667, 0.375, 0.6667, 0.375, 0.5833, 0.375, 0.5833, 0.375, 0.5833, 0.375, 0.5833, 0.375, 0.5833, 0.375, 0.5833, 0.375, 0.5833, 0.375, 0.5833, 0.375, 0.5833, 0.375, 0.618, 0.375, 0.618, 0.375, 0.5833, 0.375, 0.6214, 0.375, 0.6667, 0.375, 0.6667, 0.375, 0.6214, 0.375, 0.6175, 0.375, 0.5833, 0.375, 0.5833, 0.375, 0.618, 0.375, 0.6667, 0.375, 0.6175, 0.375, 0.618, 0.375, 0.6667, 0.375, 0.6667, 0.375, 0.6667, 0.375, 0.6667, 0.375, 0.6667, 0.375, 0.6208, 0.375, 0.6211, 0.375, 0.5833, 0.375, 0.5833, 0.375, 0.6171, 0.375, 0.6175, 0.375, 0.6667, 0.375, 0.6667, 0.375, 0.5833, 0.375, 0.5833, 0.375, 0.5833, 0.375, 0.5833, 0.375, 0.6211, 0.375, 0.6667, 0.375, 0.6667, 0.375, 0.6215, 0.375, 0.5833, 0.375, 0.6211, 0.375, 0.6215, 0.375, 0.5833, 0.375, 0.5833, 0.375, 0.5833, 0.375, 0.5833, 0.375, 0.5833, 0.375, 0.5833, 0.375, 0.5833, 0.375, 0.5833, 0.375, 0.5833, 0.25, 0.5833, 0.375, 0.5833, 0.375, 0.5833, 0.25, 0.5833, 0.375, 0.5833, 0.375, 0.6667, 0.375, 0.6667, 0.375, 0.6214, 0.375, 0.5833, 0.375, 0.6667, 0.375, 0.5833, 0.375, 0.5833, 0.375, 0.6667, 0.25, 0.6667, 0.375, 0.6667, 0.375, 0.6667, 0.375, 0.5833, 0.25, 0.5833, 0.25, 0.5833, 0.375, 0.5833, 0.375, 0.5833, 0.375, 0.5833, 0.375, 0.5833, 0.375, 0.5833, 0.25, 0.5833, 0.25, 0.5833, 0.375, 0.6667, 0.375, 0.6667, 0.375, 0.6667, 0.375, 0.6667, 0.525, 0.5, 0.525, 0.375, 0.525, 0.375, 0.525, 0.5, 0.375, 0.5, 0.375, 0.5, 0.375, 0.5, 0.375, 0.5, 0.525, 0.6667, 0.525, 0.75, 0.625, 0.75, 0.625, 0.6667, 0.525, 0.375, 0.525, 0.5, 0.625, 0.5, 0.625, 0.375, 0.625, 0.6667, 0.625, 0.75, 0.75, 0.75, 0.75, 0.6667, 0.375, 0.75, 0.375, 0.6667, 0.375, 0.6667, 0.375, 0.75, 0.625, 0.5, 0.625, 0.5833, 0.75, 0.5833, 0.75, 0.5, 0.625, 0.5833, 0.625, 0.6667, 0.75, 0.6667, 0.75, 0.5833, 0.525, 0.5, 0.525, 0.5833, 0.625, 0.5833, 0.625, 0.5, 0.525, 0.5833, 0.525, 0.6667, 0.625, 0.6667, 0.625, 0.5833, 0.4583, 0.75, 0.4871, 0.6667, 0.4871, 0.6667, 0.4583, 0.75, 0.25, 0.6667, 0.25, 0.75, 0.375, 0.75, 0.375, 0.6667, 0.4583, 0.75, 0.4583, 0.875, 0.525, 0.875, 0.525, 0.75, 0.375, 0.5833, 0.375, 0.6667, 0.375, 0.6667, 0.375, 0.5833, 0.525, 0.75, 0.525, 0.875, 0.625, 0.875, 0.625, 0.75, 0.375, 0.5, 0.375, 0.5, 0.375, 0.5, 0.375, 0.5, 0.375, 0.6667, 0.375, 0.75, 0.375, 0.75, 0.375, 0.6667, 0.25, 0.5, 0.25, 0.5833, 0.375, 0.5833, 0.375, 0.5, 0.375, 0.6667, 0.375, 0.6667, 0.25, 0.6667, 0.25, 0.6667, 0.4343, 0.875, 0.4349, 0.8125, 0.4349, 0.8125, 0.4343, 0.875, 0.4349, 0.8125, 0.4583, 0.75, 0.4583, 0.75, 0.4349, 0.8125, 0.25, 0.5833, 0.25, 0.5833, 0.375, 0.5833, 0.375, 0.5833, 0.375, 0.5833, 0.375, 0.5833, 0.375, 0.6667, 0.375, 0.6667, 0.25, 0.5833, 0.25, 0.5833, 0.375, 0.5833, 0.375, 0.5833, 0.375, 0.6667, 0.375, 0.6667, 0.375, 0.6667, 0.375, 0.6667, 0.375, 0.6667, 0.375, 0.6667, 0.375, 0.6667, 0.375, 0.6667, 0.375, 0.6667, 0.375, 0.6667, 0.375, 0.5833, 0.375, 0.5833, 0.375, 0.5833, 0.375, 0.5833, 0.375, 0.5833, 0.375, 0.5833, 0.375, 0.5833, 0.375, 0.5833, 0.375, 0.5833, 0.375, 0.5833, 0.375, 0.5833, 0.375, 0.5833, 0.375, 0.6222, 0.375, 0.6217, 0.375, 0.5833, 0.375, 0.5833, 0.375, 0.5833, 0.375, 0.5833, 0.375, 0.5833, 0.375, 0.5833, 0.375, 0.6217, 0.375, 0.6174, 0.375, 0.6667, 0.375, 0.6667, 0.375, 0.6667, 0.375, 0.6667, 0.375, 0.6667, 0.375, 0.6667, 0.375, 0.6667, 0.375, 0.6667, 0.375, 0.5833, 0.375, 0.5833, 0.375, 0.6174, 0.375, 0.6295, 0.375, 0.5833, 0.375, 0.5833, 0.375, 0.5833, 0.375, 0.5833, 0.25, 0.5833, 0.25, 0.5833, 0.375, 0.5833, 0.375, 0.5833, 0.375, 0.6667, 0.375, 0.6667, 0.375, 0.5833, 0.375, 0.5833, 0.375, 0.6208, 0.375, 0.6667, 0.375, 0.6667, 0.375, 0.6208, 0.375, 0.6211, 0.375, 0.5833, 0.375, 0.5833, 0.375, 0.5833, 0.375, 0.5833, 0.375, 0.5833, 0.375, 0.5833, 0.375, 0.6171, 0.375, 0.6175, 0.375, 0.6667, 0.375, 0.6667, 0.375, 0.6667, 0.375, 0.6667, 0.375, 0.6667, 0.375, 0.6295, 0.375, 0.6295, 0.375, 0.6667, 0.375, 0.5833, 0.375, 0.6215, 0.375, 0.6215, 0.375, 0.5833, 0.375, 0.5833, 0.375, 0.5833, 0.375, 0.5833, 0.375, 0.5833, 0.375, 0.6667, 0.375, 0.618, 0.375, 0.618, 0.375, 0.6667, 0.375, 0.5833, 0.375, 0.6295, 0.375, 0.6295, 0.375, 0.5833, 0.375, 0.5833, 0.375, 0.5833, 0.375, 0.5833, 0.375, 0.5833, 0.375, 0.6214, 0.375, 0.5833, 0.375, 0.5833, 0.375, 0.6214, 0.375, 0.5833, 0.375, 0.5833, 0.375, 0.5833, 0.375, 0.5833, 0.375, 0.5833, 0.375, 0.5833, 0.375, 0.5833, 0.375, 0.5833, 0.375, 0.5833, 0.375, 0.5833, 0.375, 0.5833, 0.375, 0.6667, 0.375, 0.6667, 0.375, 0.6171, 0.375, 0.6667, 0.375, 0.6667, 0.375, 0.6667, 0.375, 0.6667, 0.375, 0.5833, 0.375, 0.5833, 0.375, 0.5833, 0.375, 0.5833, 0.375, 0.5833, 0.375, 0.5833, 0.375, 0.6667, 0.375, 0.6667, 0.375, 0.6667, 0.375, 0.6667, 0.375, 0.6667, 0.375, 0.6667, 0.375, 0.6667, 0.375, 0.6667, 0.375, 0.5833, 0.375, 0.5833, 0.375, 0.6667, 0.375, 0.6667, 0.375, 0.6667, 0.375, 0.6667, 0.375, 0.5833, 0.375, 0.5833, 0.375, 0.6667, 0.375, 0.6667, 0.375, 0.6667, 0.375, 0.6667, 0.375, 0.6667, 0.375, 0.6667, 0.375, 0.6667, 0.375, 0.6667, 0.375, 0.5833, 0.375, 0.5833, 0.375, 0.6667, 0.375, 0.6667, 0.375, 0.6667, 0.375, 0.6667, 0.375, 0.6667, 0.375, 0.6667, 0.375, 0.6667, 0.375, 0.6667, 0.375, 0.6667, 0.375, 0.6667, 0.375, 0.6667, 0.375, 0.6667, 0.375, 0.6667, 0.375, 0.6667, 0.375, 0.6667, 0.375, 0.6667, 0.375, 0.6667, 0.375, 0.6667, 0.375, 0.6667, 0.375, 0.6667, 0.375, 0.6667, 0.375, 0.6667, 0.375, 0.6667, 0.375, 0.6667, 0.375, 0.6667, 0.375, 0.6667, 0.375, 0.6667, 0.375, 0.6667, 0.375, 0.6667, 0.375, 0.6667, 0.375, 0.6667, 0.375, 0.6667, 0.375, 0.5833, 0.375, 0.5833, 0.375, 0.6667, 0.375, 0.6667, 0.375, 0.6667, 0.375, 0.6667, 0.375, 0.5833, 0.375, 0.5833, 0.375, 0.5833, 0.375, 0.5833, 0.375, 0.5833, 0.375, 0.5833, 0.375, 0.5833, 0.375, 0.5833, 0.375, 0.6667, 0.375, 0.6667, 0.375, 0.6667, 0.375, 0.6667, 0.375, 0.6667, 0.375, 0.6667, 0.375, 0.6667, 0.375, 0.6667, 0.375, 0.6667, 0.375, 0.6667, 0.375, 0.6667, 0.375, 0.6667, 0.375, 0.6667, 0.375, 0.6667, 0.375, 0.6667, 0.375, 0.6667, 0.375, 0.6667, 0.375, 0.6667, 0.375, 0.6667, 0.375, 0.6667, 0.375, 0.5833, 0.375, 0.5833, 0.375, 0.6667, 0.375, 0.6667, 0.375, 0.6667, 0.375, 0.6667, 0.375, 0.5833, 0.375, 0.5833, 0.375, 0.6667, 0.375, 0.6667, 0.375, 0.5833, 0.375, 0.5833, 0.375, 0.5833, 0.375, 0.5833, 0.375, 0.5833, 0.375, 0.5833, 0.375, 0.6247, 0.375, 0.6237, 0.25, 0.5833, 0.25, 0.5833, 0.375, 0.5833, 0.375, 0.5833, 0.375, 0.6667, 0.375, 0.6667, 0.375, 0.6667, 0.375, 0.6667, 0.375, 0.6667, 0.375, 0.6667, 0.25, 0.6667, 0.25, 0.6667, 0.375, 0.5833, 0.375, 0.5833, 0.375, 0.6231, 0.375, 0.6247, 0.375, 0.5833, 0.3055, 0.5833, 0.3376, 0.5833, 0.375, 0.5833, 0.375, 0.6667, 0.375, 0.6667, 0.375, 0.6667, 0.375, 0.6667, 0.375, 0.6667, 0.375, 0.6667, 0.25, 0.6667, 0.25, 0.6667, 0.25, 0.5833, 0.25, 0.5833, 0.3055, 0.5833, 0.375, 0.5833, 0.375, 0.6667, 0.375, 0.6667, 0.3448, 0.6667, 0.3055, 0.6667, 0.375, 0.6667, 0.375, 0.6667, 0.3055, 0.6667, 0.25, 0.6667, 0.25, 0.6667, 0.375, 0.625, 0.375, 0.625, 0.375, 0.6667, 0.375, 0.6667, 0.3403, 0.5833, 0.3055, 0.5833, 0.3055, 0.5833, 0.3403, 0.5833, 0.3055, 0.625, 0.3055, 0.625, 0.3055, 0.5833, 0.3055, 0.5833, 0.3055, 0.5969, 0.3055, 0.6555, 0.3055, 0.6667, 0.3055, 0.6667, 0.3055, 0.6555, 0.3055, 0.5969, 0.3055, 0.5833, 0.3055, 0.5833, 0.3055, 0.5969, 0.375, 0.6667, 0.375, 0.6667, 0.3387, 0.6667, 0.3393, 0.6667, 0.3055, 0.625, 0.3055, 0.625, 0.3055, 0.5833, 0.3055, 0.5833, 0.375, 0.625, 0.375, 0.625, 0.375, 0.6667, 0.375, 0.6667, 0.3055, 0.5833, 0.3055, 0.5833, 0.3427, 0.5833, 0.3393, 0.5833, 0.375, 0.6667, 0.375, 0.6667, 0.25, 0.6667, 0.25, 0.6667, 0.375, 0.6667, 0.375, 0.6667, 0.375, 0.6667, 0.375, 0.6667, 0.25, 0.5833, 0.25, 0.5833, 0.375, 0.5833, 0.375, 0.5833, 0.375, 0.5833, 0.375, 0.5833, 0.375, 0.5833, 0.375, 0.5833, 0.375, 0.5833, 0.375, 0.5833, 0.375, 0.6232, 0.375, 0.6222, 0.375, 0.6232, 0.375, 0.6667, 0.375, 0.6667, 0.375, 0.6222, 0.375, 0.6174, 0.375, 0.6667, 0.375, 0.6667, 0.375, 0.6295, 0.375, 0.6222, 0.375, 0.6667, 0.375, 0.6667, 0.375, 0.6217, 0.375, 0.6231, 0.375, 0.6667, 0.375, 0.6667, 0.375, 0.6247, 0.375, 0.6217, 0.375, 0.6667, 0.375, 0.6667, 0.375, 0.6174, 0.3055, 0.5833, 0.3055, 0.5833, 0.3412, 0.5833, 0.3394, 0.5833, 0.375, 0.5833, 0.375, 0.5833, 0.375, 0.6667, 0.375, 0.6667, 0.375, 0.6231, 0.375, 0.6667, 0.375, 0.6667, 0.3433, 0.6667, 0.3441, 0.6667, 0.375, 0.5833, 0.375, 0.5833, 0.375, 0.625, 0.375, 0.625, 0.3055, 0.6667, 0.3055, 0.6667, 0.3055, 0.625, 0.3055, 0.625, 0.375, 0.6667, 0.375, 0.625, 0.375, 0.625, 0.375, 0.6667, 0.3421, 0.6667, 0.375, 0.6667, 0.375, 0.6667, 0.3421, 0.6667, 0.375, 0.6667, 0.375, 0.6667, 0.3361, 0.6667, 0.3361, 0.6667, 0.3393, 0.6667, 0.3055, 0.6667, 0.3055, 0.6667, 0.3421, 0.6667, 0.3387, 0.6667, 0.3055, 0.6667, 0.3055, 0.6667, 0.3393, 0.6667, 0.3441, 0.6667, 0.3055, 0.6667, 0.3055, 0.6667, 0.3448, 0.6667, 0.3364, 0.6667, 0.3055, 0.6667, 0.3055, 0.6667, 0.3387, 0.6667, 0.3393, 0.5833, 0.375, 0.5833, 0.375, 0.5833, 0.3404, 0.5833, 0.3427, 0.5833, 0.375, 0.5833, 0.375, 0.5833, 0.3393, 0.5833, 0.3376, 0.5833, 0.375, 0.5833, 0.375, 0.5833, 0.375, 0.5833, 0.3394, 0.5833, 0.375, 0.5833, 0.375, 0.5833, 0.3376, 0.5833, 0.3392, 0.5833, 0.375, 0.5833, 0.375, 0.5833, 0.3427, 0.5833, 0.3055, 0.625, 0.375, 0.625, 0.375, 0.5833, 0.3387, 0.5833, 0.3055, 0.5833, 0.3055, 0.6667, 0.3361, 0.6667, 0.375, 0.6667, 0.375, 0.625, 0.3055, 0.625, 0.375, 0.6667, 0.375, 0.6667, 0.375, 0.6667, 0.375, 0.6667, 0.3055, 0.625, 0.3055, 0.625, 0.3055, 0.5833, 0.3055, 0.5833, 0.3055, 0.5833, 0.3387, 0.5833, 0.3387, 0.5833, 0.375, 0.5833, 0.375, 0.5833, 0.3361, 0.6667, 0.3361, 0.6667, 0.3055, 0.6667, 0.3055, 0.6667, 0.3055, 0.5833, 0.3055, 0.5833, 0.3387, 0.5833, 0.3387, 0.5833, 0.375, 0.5833, 0.375, 0.5833, 0.375, 0.5833, 0.375, 0.625, 0.375, 0.625, 0.3361, 0.6667, 0.3361, 0.6667, 0.3055, 0.6667, 0.3055, 0.6667, 0.375, 0.6667, 0.375, 0.6667, 0.3361, 0.6667, 0.3361, 0.6667, 0.3055, 0.6667, 0.3055, 0.6667, 0.3055, 0.625, 0.3055, 0.625, 0.3055, 0.625, 0.3055, 0.625, 0.3055, 0.6667, 0.3055, 0.6667, 0.3055, 0.625, 0.3055, 0.625, 0.3055, 0.625, 0.3055, 0.625, 0.3361, 0.6667, 0.3361, 0.6667, 0.375, 0.6667, 0.375, 0.6667, 0.3055, 0.6667, 0.3055, 0.6667, 0.3361, 0.6667, 0.3361, 0.6667, 0.3055, 0.6667, 0.3055, 0.6667, 0.3055, 0.625, 0.3055, 0.625, 0.3055, 0.6667, 0.3055, 0.6667, 0.3055, 0.625, 0.3055, 0.625, 0.3055, 0.6667, 0.3055, 0.6667, 0.3361, 0.6667, 0.3361, 0.6667, 0.3361, 0.6667, 0.3361, 0.6667, 0.375, 0.6667, 0.375, 0.6667, 0.3055, 0.625, 0.3055, 0.625, 0.3055, 0.625, 0.3055, 0.625, 0.3055, 0.625, 0.3055, 0.625, 0.3055, 0.6667, 0.3055, 0.6667, 0.3361, 0.6667, 0.3361, 0.6667, 0.3055, 0.6667, 0.3055, 0.6667, 0.375, 0.6667, 0.375, 0.6667, 0.375, 0.6667, 0.375, 0.6667, 0.375, 0.6667, 0.375, 0.6667, 0.3361, 0.6667, 0.3361, 0.6667, 0.375, 0.6667, 0.375, 0.6667, 0.375, 0.6667, 0.375, 0.6667, 0.3055, 0.625, 0.3055, 0.625, 0.3055, 0.625, 0.3055, 0.625, 0.3055, 0.625, 0.3055, 0.625, 0.3055, 0.625, 0.3055, 0.625, 0.3055, 0.6667, 0.3055, 0.6667, 0.3055, 0.625, 0.3055, 0.625, 0.375, 0.6667, 0.375, 0.6667, 0.3361, 0.6667, 0.3361, 0.6667, 0.3361, 0.6667, 0.3361, 0.6667, 0.3055, 0.6667, 0.3055, 0.6667, 0.375, 0.5833, 0.375, 0.5833, 0.375, 0.625, 0.375, 0.625, 0.3055, 0.5833, 0.3055, 0.5833, 0.3387, 0.5833, 0.3387, 0.5833, 0.3387, 0.5833, 0.3387, 0.5833, 0.375, 0.5833, 0.375, 0.5833, 0.3055, 0.625, 0.3055, 0.625, 0.3055, 0.5833, 0.3055, 0.5833, 0.375, 0.6667, 0.375, 0.6667, 0.375, 0.6667, 0.375, 0.6667, 0.375, 0.625, 0.375, 0.625, 0.375, 0.6667, 0.375, 0.6667, 0.3055, 0.5833, 0.3055, 0.5833, 0.3387, 0.5833, 0.3387, 0.5833, 0.3387, 0.5833, 0.3387, 0.5833, 0.375, 0.5833, 0.375, 0.5833, 0.375, 0.5833, 0.375, 0.5833, 0.375, 0.5833, 0.375, 0.5833, 0.375, 0.6215, 0.375, 0.5833, 0.375, 0.5833, 0.375, 0.6215, 0.375, 0.6667, 0.375, 0.6667, 0.375, 0.6667, 0.375, 0.6667, 0.375, 0.6667, 0.375, 0.6214, 0.375, 0.6214, 0.375, 0.6667, 0.375, 0.618, 0.375, 0.6667, 0.375, 0.6667, 0.375, 0.618, 0.375, 0.6667, 0.375, 0.6667, 0.375, 0.6667, 0.375, 0.6667, 0.375, 0.6215, 0.375, 0.6667, 0.375, 0.6667, 0.375, 0.6215, 0.375, 0.5833, 0.375, 0.5833, 0.375, 0.5833, 0.375, 0.5833, 0.375, 0.5833, 0.375, 0.5833, 0.375, 0.5833, 0.375, 0.5833, 0.3055, 0.5833, 0.3055, 0.625, 0.3055, 0.625, 0.3055, 0.5833, 0.375, 0.5833, 0.375, 0.5833, 0.375, 0.625, 0.375, 0.625, 0.3055, 0.6667, 0.3055, 0.6667, 0.3055, 0.625, 0.3055, 0.625, 0.375, 0.6667, 0.375, 0.6667, 0.3364, 0.6667, 0.3387, 0.6667, 0.3055, 0.625, 0.3055, 0.625, 0.3055, 0.5833, 0.3055, 0.5833, 0.375, 0.625, 0.375, 0.625, 0.375, 0.6667, 0.375, 0.6667, 0.3055, 0.5833, 0.3055, 0.5833, 0.3392, 0.5833, 0.3427, 0.5833, 0.3392, 0.5833, 0.3055, 0.5833, 0.3055, 0.5833, 0.3387, 0.5833, 0.375, 0.5833, 0.3392, 0.5833, 0.3387, 0.5833, 0.375, 0.5833, 0.375, 0.625, 0.375, 0.5833, 0.375, 0.5833, 0.375, 0.625, 0.375, 0.6667, 0.375, 0.625, 0.375, 0.625, 0.375, 0.6667, 0.3364, 0.6667, 0.375, 0.6667, 0.375, 0.6667, 0.3361, 0.6667, 0.3055, 0.6667, 0.3364, 0.6667, 0.3361, 0.6667, 0.3055, 0.6667, 0.3055, 0.625, 0.3055, 0.6667, 0.3055, 0.6667, 0.3055, 0.625, 0.3055, 0.625, 0.3055, 0.5833, 0.3055, 0.5833, 0.3055, 0.625, 0.3055, 0.6667, 0.3055, 0.625, 0.3055, 0.625, 0.3055, 0.6667, 0.3364, 0.6667, 0.3055, 0.6667, 0.3055, 0.6667, 0.3361, 0.6667, 0.375, 0.6667, 0.3364, 0.6667, 0.3361, 0.6667, 0.375, 0.6667, 0.375, 0.625, 0.375, 0.6667, 0.375, 0.6667, 0.375, 0.625, 0.375, 0.5833, 0.375, 0.625, 0.375, 0.625, 0.375, 0.5833, 0.3392, 0.5833, 0.375, 0.5833, 0.375, 0.5833, 0.3387, 0.5833, 0.3055, 0.5833, 0.3392, 0.5833, 0.3387, 0.5833, 0.3055, 0.5833, 0.375, 0.6247, 0.375, 0.6667, 0.375, 0.6667, 0.375, 0.6237, 0.25, 0.5833, 0.25, 0.5833, 0.375, 0.5833, 0.375, 0.5833, 0.375, 0.5833, 0.375, 0.5833, 0.375, 0.5833, 0.375, 0.5833, 0.375, 0.5833, 0.375, 0.6667, 0.375, 0.6667, 0.25, 0.6667, 0.25, 0.6667, 0.375, 0.6667, 0.375, 0.6667, 0.375, 0.6667, 0.375, 0.6667, 0.375, 0.6667, 0.375, 0.6667, 0.375, 0.6237, 0.375, 0.6232, 0.375, 0.5833, 0.375, 0.6232, 0.375, 0.6237, 0.375, 0.5833, 0.375, 0.5833, 0.375, 0.5833, 0.375, 0.5833, 0.375, 0.5833, 0.25, 0.5833, 0.375, 0.5833, 0.375, 0.5833, 0.25, 0.5833, 0.25, 0.5833, 0.375, 0.5833, 0.375, 0.5833, 0.25, 0.5833, 0.375, 0.5833, 0.375, 0.5833, 0.375, 0.5833, 0.375, 0.5833, 0.375, 0.5833, 0.375, 0.6237, 0.375, 0.6232, 0.375, 0.5833, 0.375, 0.6667, 0.375, 0.6232, 0.375, 0.6237, 0.375, 0.6667, 0.25, 0.6667, 0.25, 0.6667, 0.375, 0.6667, 0.375, 0.6667, 0.375, 0.5833, 0.375, 0.5833, 0.375, 0.5833, 0.375, 0.5833, 0.375, 0.6295, 0.375, 0.6667, 0.375, 0.6667, 0.375, 0.6295, 0.375, 0.6667, 0.375, 0.6667, 0.375, 0.6667, 0.375, 0.6667, 0.375, 0.6295, 0.375, 0.5833, 0.375, 0.5833, 0.375, 0.6295, 0.375, 0.5833, 0.375, 0.6175, 0.375, 0.618, 0.375, 0.5833, 0.375, 0.5833, 0.375, 0.5833, 0.375, 0.5833, 0.375, 0.5833, 0.375, 0.5833, 0.375, 0.5833, 0.375, 0.5833, 0.375, 0.5833, 0.375, 0.6208, 0.375, 0.5833, 0.375, 0.5833, 0.375, 0.6211, 0.375, 0.6171, 0.375, 0.6667, 0.375, 0.6667, 0.375, 0.6175, 0.375, 0.5833, 0.375, 0.5833, 0.375, 0.5833, 0.375, 0.5833, 0.375, 0.6211, 0.375, 0.5833, 0.375, 0.5833, 0.375, 0.6215, 0.375, 0.6667, 0.375, 0.6211, 0.375, 0.6215, 0.375, 0.6667, 0.375, 0.6667, 0.375, 0.6667, 0.375, 0.6667, 0.375, 0.6667, 0.375, 0.6175, 0.375, 0.6667, 0.375, 0.6667, 0.375, 0.618, 0.25, 0.5833, 0.25, 0.5833, 0.375, 0.5833, 0.375, 0.5833, 0.375, 0.5833, 0.375, 0.5833, 0.375, 0.6214, 0.375, 0.6667, 0.375, 0.6667, 0.375, 0.6667, 0.375, 0.6667, 0.375, 0.5833, 0.375, 0.5833, 0.25, 0.6667, 0.375, 0.6667, 0.375, 0.6667, 0.25, 0.6667, 0.375, 0.6667, 0.375, 0.6667, 0.375, 0.6667, 0.375, 0.6667, 0.375, 0.6667, 0.375, 0.6667, 0.375, 0.6667, 0.25, 0.6667, 0.375, 0.6667, 0.375, 0.6667, 0.375, 0.6667, 0.375, 0.5, 0.375, 0.375, 0.375, 0.375, 0.375, 0.5, 0.375, 0.5, 0.375, 0.375, 0.375, 0.5, 0.375, 0.375, 0.375, 0.5, 0.375, 0.5, 0.4871, 0.6667, 0.4583, 0.75, 0.4583, 0.75, 0.4871, 0.6667, 0.4583, 0.375, 0.525, 0.375, 0.525, 0.5, 0.4583, 0.5, 0.4343, 0.875, 0.4317, 0.7976, 0.4583, 0.75, 0.4583, 0.875, 0.4583, 0.75, 0.4349, 0.8125, 0.4343, 0.875, 0.4583, 0.875, 0.4871, 0.6667, 0.4583, 0.75, 0.525, 0.75, 0.525, 0.6667, 0.525, 0.5833, 0.4871, 0.6667, 0.525, 0.6667, 0.4871, 0.6667, 0.525, 0.5833, 0.525, 0.6667, 0.4583, 0.75, 0.4871, 0.6667, 0.525, 0.6667, 0.525, 0.75, 0.375, 0.375, 0.4583, 0.375, 0.4583, 0.5, 0.375, 0.5, 0.4583, 0.5, 0.525, 0.5, 0.525, 0.5833, 0.4583, 0.5833, 0.375, 0.6667, 0.4583, 0.6667, 0.4583, 0.75, 0.375, 0.75, 0.375, 0.75, 0.4583, 0.75, 0.4317, 0.7976, 0.4343, 0.875, 0.375, 0.875, 0.4583, 0.6667, 0.4871, 0.6667, 0.4583, 0.75, 0.4583, 0.5833, 0.525, 0.5833, 0.4871, 0.6667, 0.4583, 0.6667, 0.375, 0.5, 0.4583, 0.5, 0.4583, 0.5833, 0.375, 0.5833, 0.375, 0.5833, 0.4583, 0.5833, 0.4583, 0.6667, 0.375, 0.6667, 0.4583, 0.375, 0.4583, 0.5, 0.525, 0.5, 0.525, 0.375, 0.375, 0.375, 0.375, 0.5, 0.4583, 0.5, 0.4583, 0.375, 0.4583, 0.5, 0.4583, 0.5833, 0.525, 0.5833, 0.525, 0.5, 0.375, 0.6667, 0.375, 0.75, 0.4583, 0.75, 0.4583, 0.6667, 0.375, 0.75, 0.375, 0.875, 0.4343, 0.875, 0.4349, 0.8125, 0.4583, 0.75, 0.4583, 0.6667, 0.4583, 0.75, 0.4871, 0.6667, 0.4583, 0.5833, 0.4583, 0.6667, 0.4871, 0.6667, 0.525, 0.5833, 0.375, 0.5, 0.375, 0.5833, 0.4583, 0.5833, 0.4583, 0.5, 0.375, 0.5833, 0.375, 0.6667, 0.4583, 0.6667, 0.4583, 0.5833, 0.375, 0.5, 0.4583, 0.5, 0.375, 0.5, 0.375, 0.5, 0.375, 0.5, 0.4583, 0.5, 0.525, 0.375, 0.525, 0.5, 0.525, 0.5, 0.525, 0.375, 0.4583, 0.75, 0.4317, 0.7976, 0.4317, 0.7976, 0.4583, 0.75, 0.525, 0.5833, 0.525, 0.5, 0.525, 0.5, 0.525, 0.5833, 0.375, 0.375, 0.375, 0.5, 0.375, 0.5, 0.375, 0.375, 0.25, 0.75, 0.375, 0.75, 0.375, 0.75, 0.25, 0.75, 0.375, 0.75, 0.375, 0.875, 0.375, 0.875, 0.375, 0.75, 0.375, 0.75, 0.375, 0.75, 0.375, 0.75, 0.375, 0.75, 0.375, 0.75, 0.375, 0.75, 0.375, 0.75, 0.375, 0.75, 0.375, 0.75, 0.25, 0.75, 0.25, 0.75, 0.375, 0.75, 0.375, 0.875, 0.375, 0.75, 0.375, 0.75, 0.375, 0.875, 0.375, 0.75, 0.25, 0.75, 0.25, 0.75, 0.375, 0.75, 0.25, 0.75, 0.375, 0.75, 0.375, 0.75, 0.25, 0.75, 0.375, 0.75, 0.25, 0.75, 0.25, 0.75, 0.375, 0.75, 0.375, 0.75, 0.375, 0.75, 0.375, 0.75, 0.375, 0.75, 0.375, 0.875, 0.375, 0.75, 0.375, 0.75, 0.375, 0.875, 0.375, 0.75, 0.375, 0.75, 0.375, 0.75, 0.375, 0.75, 0.375, 0.5833, 0.375, 0.6214, 0.375, 0.6181, 0.375, 0.5833, 0.375, 0.5833, 0.375, 0.5833, 0.375, 0.5833, 0.375, 0.5833, 0.375, 0.6667, 0.375, 0.6295, 0.375, 0.6238, 0.375, 0.6667, 0.375, 0.6667, 0.375, 0.6667, 0.375, 0.6667, 0.375, 0.6667, 0.375, 0.5833, 0.375, 0.6181, 0.375, 0.6198, 0.375, 0.5833, 0.375, 0.5833, 0.375, 0.5833, 0.375, 0.5833, 0.375, 0.5833, 0.375, 0.6667, 0.375, 0.6238, 0.375, 0.6229, 0.375, 0.6667, 0.375, 0.6667, 0.375, 0.6667, 0.375, 0.6667, 0.375, 0.6667, 0.375, 0.6238, 0.375, 0.6295, 0.375, 0.5833, 0.375, 0.5833, 0.375, 0.6229, 0.375, 0.6238, 0.375, 0.5833, 0.375, 0.5833, 0.375, 0.6215, 0.375, 0.6229, 0.375, 0.5833, 0.375, 0.5833, 0.375, 0.618, 0.375, 0.6198, 0.375, 0.6667, 0.375, 0.6667, 0.375, 0.6181, 0.375, 0.6214, 0.375, 0.6667, 0.375, 0.6667, 0.375, 0.6198, 0.375, 0.6181, 0.375, 0.6667, 0.375, 0.6667, 0.375, 0.5833, 0.375, 0.5833, 0.375, 0.5833, 0.375, 0.5833, 0.375, 0.5833, 0.375, 0.5833, 0.375, 0.5833, 0.375, 0.5833, 0.375, 0.5833, 0.375, 0.5833, 0.375, 0.5833, 0.375, 0.5833, 0.375, 0.5833, 0.375, 0.6198, 0.375, 0.618, 0.375, 0.5833, 0.375, 0.5833, 0.375, 0.5833, 0.375, 0.5833, 0.375, 0.5833, 0.375, 0.6667, 0.375, 0.6229, 0.375, 0.6215, 0.375, 0.6667, 0.375, 0.6667, 0.375, 0.6667, 0.375, 0.6667, 0.375, 0.6667, 0.375, 0.5833, 0.375, 0.5833, 0.375, 0.6181, 0.375, 0.6214, 0.375, 0.5833, 0.375, 0.5833, 0.375, 0.5833, 0.375, 0.5833, 0.375, 0.6667, 0.375, 0.6667, 0.375, 0.6238, 0.375, 0.6295, 0.375, 0.6667, 0.375, 0.6667, 0.375, 0.6667, 0.375, 0.6667, 0.375, 0.5833, 0.375, 0.5833, 0.375, 0.6198, 0.375, 0.6181, 0.375, 0.5833, 0.375, 0.5833, 0.375, 0.5833, 0.375, 0.5833, 0.375, 0.6667, 0.375, 0.6667, 0.375, 0.6229, 0.375, 0.6238, 0.375, 0.6667, 0.375, 0.6667, 0.375, 0.6667, 0.375, 0.6667, 0.375, 0.6238, 0.375, 0.5833, 0.375, 0.5833, 0.375, 0.6295, 0.375, 0.6229, 0.375, 0.5833, 0.375, 0.5833, 0.375, 0.6238, 0.375, 0.6215, 0.375, 0.5833, 0.375, 0.5833, 0.375, 0.6229, 0.375, 0.618, 0.375, 0.6667, 0.375, 0.6667, 0.375, 0.6198, 0.375, 0.6181, 0.375, 0.6667, 0.375, 0.6667, 0.375, 0.6214, 0.375, 0.6198, 0.375, 0.6667, 0.375, 0.6667, 0.375, 0.6181, 0.375, 0.5833, 0.375, 0.5833, 0.375, 0.5833, 0.375, 0.5833, 0.375, 0.5833, 0.375, 0.5833, 0.375, 0.5833, 0.375, 0.5833, 0.375, 0.5833, 0.375, 0.5833, 0.375, 0.5833, 0.375, 0.5833, 0.375, 0.5833, 0.375, 0.5833, 0.375, 0.618, 0.375, 0.6198, 0.375, 0.5833, 0.375, 0.5833, 0.375, 0.5833, 0.375, 0.5833, 0.375, 0.6667, 0.375, 0.6667, 0.375, 0.6215, 0.375, 0.6229, 0.375, 0.6667, 0.375, 0.6667, 0.375, 0.6667, 0.375, 0.6667, 0.3055, 0.6667, 0.3055, 0.6667, 0.3055, 0.6667, 0.3055, 0.6667, 0.3055, 0.5833, 0.3055, 0.5833, 0.3055, 0.5833, 0.3055, 0.5833, 0.375, 0.5833, 0.375, 0.625, 0.375, 0.625, 0.375, 0.5833, 0.3055, 0.625, 0.3055, 0.625, 0.3055, 0.5969, 0.3055, 0.597, 0.0, 0.0, 0.0, 0.0, 0.0, 0.0, 0.0, 0.0, 0.0, 0.0, 0.0, 0.0, 0.375, 0.6667, 0.3433, 0.6667, 0.3421, 0.6667, 0.375, 0.6667, 0.375, 0.625, 0.375, 0.6667, 0.375, 0.6667, 0.375, 0.625, 0.3055, 0.6555, 0.3055, 0.6554, 0.3055, 0.625, 0.3055, 0.625, 0.375, 0.5833, 0.375, 0.625, 0.375, 0.625, 0.375, 0.5833, 0.375, 0.6667, 0.3421, 0.6667, 0.3393, 0.6667, 0.375, 0.6667, 0.3055, 0.6667, 0.3055, 0.6555, 0.3055, 0.625, 0.3055, 0.625, 0.3055, 0.6667, 0.375, 0.625, 0.375, 0.5833, 0.375, 0.5833, 0.375, 0.625, 0.3421, 0.6667, 0.375, 0.6667, 0.375, 0.6667, 0.3393, 0.6667, 0.3055, 0.6554, 0.3055, 0.6667, 0.3055, 0.6667, 0.3055, 0.625, 0.3055, 0.625, 0.3055, 0.5833, 0.3412, 0.5833, 0.3412, 0.5833, 0.3055, 0.5833, 0.3055, 0.6554, 0.3055, 0.6555, 0.3055, 0.6555, 0.3055, 0.6554, 0.3055, 0.5833, 0.3403, 0.5833, 0.3393, 0.5833, 0.3055, 0.5833, 0.3412, 0.5833, 0.375, 0.5833, 0.375, 0.5833, 0.3412, 0.5833, 0.375, 0.6667, 0.375, 0.625, 0.375, 0.625, 0.375, 0.6667, 0.3055, 0.6667, 0.3433, 0.6667, 0.3433, 0.6667, 0.3055, 0.6667, 0.3055, 0.5833, 0.3055, 0.5833, 0.3055, 0.5833, 0.3055, 0.5833, 0.375, 0.6667, 0.375, 0.625, 0.375, 0.625, 0.375, 0.6667, 0.3404, 0.5833, 0.3055, 0.5833, 0.3055, 0.5833, 0.3393, 0.5833, 0.375, 0.625, 0.375, 0.5833, 0.375, 0.5833, 0.375, 0.625, 0.375, 0.625, 0.375, 0.6667, 0.375, 0.6667, 0.375, 0.625, 0.3055, 0.5833, 0.3412, 0.5833, 0.3403, 0.5833, 0.3055, 0.5833, 0.375, 0.5833, 0.375, 0.625, 0.375, 0.625, 0.375, 0.5833, 0.3055, 0.6667, 0.3055, 0.6555, 0.3055, 0.6667, 0.375, 0.6667, 0.375, 0.6667, 0.3421, 0.6667, 0.3433, 0.6667, 0.375, 0.625, 0.375, 0.625, 0.375, 0.6667, 0.375, 0.6667, 0.3055, 0.5833, 0.3055, 0.5833, 0.3404, 0.5833, 0.3412, 0.5833, 0.375, 0.5833, 0.375, 0.5833, 0.375, 0.625, 0.375, 0.625, 0.3055, 0.6667, 0.3055, 0.6667, 0.3055, 0.6554, 0.3055, 0.6667, 0.3055, 0.6667, 0.3055, 0.6554, 0.3055, 0.6555, 0.3421, 0.6667, 0.3055, 0.6667, 0.3055, 0.6667, 0.3433, 0.6667, 0.3055, 0.6667, 0.3421, 0.6667, 0.3433, 0.6667, 0.3055, 0.6667, 0.3055, 0.5969, 0.3055, 0.5833, 0.3055, 0.5833, 0.375, 0.5833, 0.3403, 0.5833, 0.3412, 0.5833, 0.375, 0.5833, 0.3055, 0.597, 0.3055, 0.5969, 0.3055, 0.5833, 0.3055, 0.5833, 0.3055, 0.5833, 0.3055, 0.597, 0.3055, 0.5833, 0.3404, 0.5833, 0.375, 0.5833, 0.375, 0.5833, 0.3412, 0.5833, 0.375, 0.625, 0.375, 0.6667, 0.375, 0.6667, 0.375, 0.625, 0.3412, 0.5833, 0.3055, 0.5833, 0.3055, 0.5833, 0.3412, 0.5833, 0.3055, 0.6667, 0.3055, 0.6554, 0.3055, 0.6554, 0.3055, 0.6667, 0.3055, 0.597, 0.3055, 0.5969, 0.3055, 0.5969, 0.3055, 0.597, 0.375, 0.625, 0.375, 0.5833, 0.375, 0.5833, 0.375, 0.625, 0.3055, 0.6667, 0.3421, 0.6667, 0.3421, 0.6667, 0.3055, 0.6667, 0.3055, 0.5833, 0.3055, 0.597, 0.3055, 0.597, 0.3055, 0.5833, 0.3433, 0.6667, 0.3055, 0.6667, 0.3055, 0.6667, 0.3433, 0.6667, 0.3404, 0.5833, 0.375, 0.5833, 0.375, 0.5833, 0.3404, 0.5833, 0.3433, 0.6667, 0.375, 0.6667, 0.375, 0.6667, 0.3433, 0.6667, 0.3055, 0.5833, 0.3404, 0.5833, 0.3404, 0.5833, 0.3055, 0.5833, 0.375, 0.5833, 0.375, 0.625, 0.375, 0.625, 0.375, 0.5833, 0.3055, 0.6667, 0.3055, 0.6667, 0.3055, 0.6667, 0.3055, 0.6667, 0.375, 0.625, 0.375, 0.6667, 0.375, 0.6667, 0.375, 0.625, 0.3055, 0.5833, 0.3055, 0.5833, 0.3055, 0.5833, 0.3055, 0.5833, 0.3412, 0.5833, 0.375, 0.5833, 0.375, 0.5833, 0.3394, 0.5833, 0.3055, 0.5833, 0.3055, 0.5833, 0.3394, 0.5833, 0.3376, 0.5833, 0.3412, 0.5833, 0.3394, 0.5833, 0.375, 0.5833, 0.375, 0.5833, 0.3055, 0.5833, 0.3376, 0.5833, 0.3394, 0.5833, 0.3055, 0.5833, 0.3055, 0.6667, 0.3055, 0.6667, 0.3055, 0.6667, 0.3055, 0.6667, 0.3433, 0.6667, 0.3055, 0.6667, 0.3055, 0.6667, 0.3441, 0.6667, 0.375, 0.6667, 0.375, 0.6667, 0.3441, 0.6667, 0.3448, 0.6667, 0.3433, 0.6667, 0.3441, 0.6667, 0.3055, 0.6667, 0.3055, 0.6667, 0.375, 0.6667, 0.3448, 0.6667, 0.3441, 0.6667, 0.375, 0.6667, 0.375, 0.5833, 0.375, 0.6667, 0.375, 0.6667, 0.375, 0.625, 0.375, 0.5833, 0.375, 0.6667, 0.375, 0.5833, 0.375, 0.5833, 0.375, 0.625, 0.375, 0.6667])
me_cube_002.materials.append(mat_fathertime1)
me_cube_002.materials.append(mat_fathertime2)
me_cube_002.materials.append(mat_fathertime3)
me_cube_002.use_remesh_preserve_volume = False
me_cube_002.use_remesh_preserve_attributes = False
me_cube_002.use_mirror_vertex_groups = False
me_cube_002.update()
me_cube_004 = bpy.data.meshes.new('Cube.004')
me_cube_004.from_pydata([], [], [])
_uv = me_cube_004.uv_layers.new(name='UVMap')
_uv.uv.foreach_set('vector', [])
me_cube_004.materials.append(mat_fathertime1)
me_cube_004.use_remesh_preserve_volume = False
me_cube_004.use_remesh_preserve_attributes = False
me_cube_004.use_mirror_vertex_groups = False
me_cube_004.update()
arm_armature = bpy.data.armatures.new('Armature')  # bones are not reproduced

# ---- objects
ob_cube_001 = bpy.data.objects.new('Cube.001', me_cube_002)
ob_cube_003 = bpy.data.objects.new('Cube.003', me_cube_004)
ob_armature = bpy.data.objects.new('Armature', arm_armature)

# ---- transforms, parenting, visibility, modifiers, constraints
ob_cube_001.parent = ob_armature
ob_cube_001.matrix_parent_inverse = Matrix(((1.0, -0.0, 0.0, -0.0), (-0.0, 1.0, -0.0, 0.0), (0.0, -0.0, 1.0, -6.699), (-0.0, 0.0, -0.0, 1.0)))
ob_cube_001.location = (0.0, 0.0, 12.47)
ob_cube_001.lock_rotations_4d = False
ob_cube_001.empty_display_type = 'ARROWS'
ob_cube_001.lineart.crease_threshold = 0.0
_vg = ob_cube_001.vertex_groups.new(name='Bone')
for _i, _w in zip([18, 23, 24, 25, 26, 27, 28, 29, 30, 31, 68, 69, 70, 71, 72, 73, 74, 75, 77, 79, 92, 93, 94, 95, 96, 97, 99, 100, 101, 102, 120, 124, 178, 179, 180, 181, 182, 234, 240, 241, 242, 243, 244, 245, 246, 247, 248, 249, 250, 251, 288, 289, 290, 291, 292, 293, 294, 295, 296, 297, 298, 299, 301, 302, 303, 318, 319, 320, 321, 322, 323, 324, 325, 327, 328, 329, 330, 348, 352, 406, 407, 408, 409, 410, 411, 412, 476, 477, 504, 505, 580, 581, 582, 583, 585], [0.001522, 0.01777, 0.8577, 0.7862, 0.7367, 0.6958, 0.1699, 0.1745, 0.1855, 0.1725, 0.7837, 0.7722, 0.7404, 0.7412, 0.07607, 0.1101, 0.06877, 0.07712, 0.009969, 0.0003987, 0.3556, 0.3179, 0.3269, 0.3135, 0.7217, 0.3375, 0.02905, 0.06849, 0.1991, 0.7123, 0.09678, 0.01485, 0.1762, 0.2152, 0.24, 0.2005, 0.2504, 0.001338, 0.0167, 0.8577, 0.7862, 0.7906, 0.8522, 0.736, 0.6955, 0.1692, 0.1743, 0.1671, 0.1826, 0.1722, 0.7839, 0.7721, 0.7808, 0.8336, 0.7401, 0.7408, 0.07276, 0.1099, 0.1395, 0.1427, 0.06795, 0.07644, 0.0101, 0.02853, 0.01193, 0.3548, 0.3164, 0.3254, 0.3436, 0.3151, 0.2597, 0.7212, 0.3358, 0.02504, 0.06756, 0.1977, 0.7117, 0.0963, 0.01464, 0.1753, 0.2151, 0.2462, 0.401, 0.1996, 0.25, 0.3315, 0.02905, 0.01777, 0.02504, 0.0167, 0.004984, 0.0001994, 0.007423, 0.00505, 0.007319]): _vg.add([_i], _w, 'REPLACE')
_vg = ob_cube_001.vertex_groups.new(name='Bone.001')
for _i, _w in zip([18, 19, 22, 23, 24, 25, 26, 27, 28, 29, 30, 31, 71, 96, 99, 101, 197, 198, 199, 200, 232, 234, 235, 236, 239, 240, 241, 242, 243, 244, 245, 246, 247, 248, 249, 250, 251, 293, 324, 327, 329, 427, 429, 430, 431, 476, 477, 480, 504, 505, 508], [0.7132, 0.1263, 0.02006, 0.05332, 0.1104, 0.1135, 0.07357, 0.1211, 0.2008, 0.6091, 0.185, 0.6985, 0.0005499, 0.08585, 0.05645, 0.2628, 0.02881, 0.008832, 0.005985, 0.06538, 0.01905, 0.713, 0.1259, 0.1993, 0.01769, 0.05234, 0.1104, 0.1134, 0.1165, 0.1166, 0.07287, 0.1209, 0.1999, 0.6089, 0.6464, 0.1819, 0.6981, 0.0004131, 0.08537, 0.05353, 0.261, 0.02577, 0.002384, 0.03375, 0.06458, 0.05645, 0.05332, 0.02006, 0.05353, 0.05234, 0.01769]): _vg.add([_i], _w, 'REPLACE')
_vg = ob_cube_001.vertex_groups.new(name='Bone.002')
for _i, _w in zip([9, 11, 12, 13, 14, 16, 17, 18, 19, 20, 21, 31, 166, 169, 197, 198, 199, 200, 205, 209, 216, 220, 223, 224, 226, 227, 228, 230, 231, 232, 233, 234, 235, 236, 237, 238, 251, 394, 397, 427, 428, 429, 430, 431, 432, 444, 445, 446, 448, 450, 459, 460, 463, 468, 469, 470, 471, 472, 473, 474, 475, 478, 479, 502, 503, 506, 507], [0.0248, 0.05206, 0.004208, 0.02453, 0.02453, 0.7775, 0.2272, 0.1286, 0.1649, 0.03411, 0.01771, 0.0001814, 0.04364, 0.03424, 0.5924, 0.48, 0.7824, 0.7931, 0.0248, 0.06165, 0.02453, 0.06165, 0.05157, 0.002847, 0.1319, 0.0248, 0.06165, 0.7734, 0.2137, 0.2253, 0.9, 0.1282, 0.1495, 0.1231, 0.03591, 0.006543, 1.656e-05, 0.01771, 0.01083, 0.5105, 0.3063, 0.7725, 0.6053, 0.7886, 0.01776, 0.0248, 0.06165, 0.004208, 0.01776, 0.05206, 0.02453, 0.002847, 0.05157, 0.0248, 0.0248, 0.06165, 0.06165, 0.02453, 0.02453, 0.04364, 0.01771, 0.03424, 0.03411, 0.01771, 0.006543, 0.01083, 0.03591]): _vg.add([_i], _w, 'REPLACE')
_vg = ob_cube_001.vertex_groups.new(name='Bone.003')
for _i, _w in zip([0, 1, 2, 3, 4, 5, 6, 7, 8, 9, 10, 11, 12, 13, 14, 15, 16, 17, 198, 199, 200, 201, 202, 203, 204, 205, 206, 207, 208, 209, 210, 211, 212, 213, 214, 215, 216, 217, 218, 219, 220, 221, 222, 223, 224, 225, 226, 227, 228, 229, 230, 231, 232, 233, 429, 431, 432, 435, 436, 437, 438, 439, 440, 441, 442, 443, 444, 445, 446, 447, 448, 449, 450, 451, 452, 453, 454, 455, 456, 457, 458, 459, 460, 461, 462, 463, 464, 465, 468, 469, 470, 471, 472, 473], [0.9987, 0.9825, 0.9983, 0.9956, 0.9965, 0.9986, 0.9986, 0.9958, 0.9698, 0.9552, 0.9875, 0.9305, 0.9386, 0.9552, 0.9552, 0.9957, 0.08892, 0.1806, 0.01448, 0.01641, 0.003948, 0.9987, 0.9825, 0.9983, 0.9956, 0.9552, 0.9965, 0.9991, 0.9973, 0.9303, 0.9986, 0.9986, 0.9998, 0.9998, 0.9958, 0.9698, 0.9552, 0.9875, 0.9785, 0.9984, 0.9303, 0.9956, 0.9867, 0.9304, 0.9385, 0.9399, 0.8574, 0.9552, 0.9303, 0.9957, 0.08822, 0.1798, 0.2209, 0.05035, 0.01256, 0.002244, 0.9704, 0.9903, 0.9903, 0.9892, 0.9825, 0.9973, 0.993, 0.9965, 0.9958, 0.9875, 0.9552, 0.9303, 0.9386, 0.9698, 0.9704, 0.9862, 0.9305, 0.987, 0.9903, 0.9785, 0.9891, 0.9825, 0.9965, 0.9958, 0.9875, 0.9552, 0.9385, 0.9698, 0.9862, 0.9304, 0.987, 0.9903, 0.9552, 0.9552, 0.9303, 0.9303, 0.9552, 0.9552]): _vg.add([_i], _w, 'REPLACE')
_vg = ob_cube_001.vertex_groups.new(name='Bone.004')
for _i, _w in zip([12, 16, 17, 18, 19, 20, 21, 22, 23, 25, 26, 27, 28, 29, 30, 31, 96, 99, 101, 166, 169, 197, 198, 199, 200, 231, 232, 235, 236, 243, 248, 249, 427, 428, 430, 446, 474, 475, 476, 477, 478, 479, 480, 481, 485], [0.00181, 0.09593, 0.486, 0.1137, 0.5289, 0.9147, 0.8976, 0.9139, 0.8687, 0.03316, 0.1421, 0.1329, 0.5968, 0.1461, 0.5944, 0.08692, 0.1311, 0.8144, 0.491, 0.8979, 0.871, 0.2482, 0.3747, 0.138, 0.09861, 0.07904, 0.249, 0.1467, 0.3227, 0.001379, 0.02843, 0.07841, 0.07248, 0.02759, 0.1422, 0.00181, 0.8979, 0.8976, 0.8144, 0.8687, 0.871, 0.9147, 0.9139, 0.001591, 0.009484]): _vg.add([_i], _w, 'REPLACE')
_vg = ob_cube_001.vertex_groups.new(name='Bone.005')
for _i, _w in zip([20, 21, 99, 101, 166, 169, 474, 475, 476, 478, 479, 481, 482, 483, 484, 485, 486, 487, 488, 489, 490, 491, 493, 494, 495], [0.008946, 0.03705, 0.07147, 0.0027, 0.0281, 0.02582, 0.0281, 0.03705, 0.07147, 0.02582, 0.008946, 0.9027, 0.946, 0.08863, 0.9189, 0.8986, 0.9031, 0.9558, 0.9477, 0.04246, 0.06579, 0.1068, 0.09969, 0.08103, 0.05786]): _vg.add([_i], _w, 'REPLACE')
_vg = ob_cube_001.vertex_groups.new(name='Bone.006')
for _i, _w in zip([32, 33, 35, 37, 39, 165, 167, 168, 183, 184, 185, 186, 187, 188, 189, 190, 191, 192, 193, 194, 195, 196, 481, 482, 483, 484, 485, 486, 487, 488, 489, 490, 491, 492, 493, 494, 495, 496, 497, 498, 499, 500, 501], [0.003139, 0.1179, 0.1163, 0.02881, 0.02326, 0.08169, 0.08992, 0.08902, 0.977, 0.976, 0.9811, 0.9683, 0.9703, 0.974, 0.9717, 0.6882, 0.6527, 0.6611, 0.6225, 0.6356, 0.7233, 0.6097, 0.0699, 0.04173, 0.9085, 0.06107, 0.06968, 0.07088, 0.01791, 0.02927, 0.953, 0.9324, 0.8896, 0.977, 0.8969, 0.9173, 0.9409, 0.976, 0.9811, 0.9683, 0.9703, 0.974, 0.9717]): _vg.add([_i], _w, 'REPLACE')
_vg = ob_cube_001.vertex_groups.new(name='Bone.007')
for _i, _w in zip([32, 33, 35, 36, 37, 38, 39, 40, 41, 42, 43, 45, 47, 57, 59, 63, 64, 65, 66, 67, 165, 167, 168, 190, 191, 192, 193, 194, 195, 196], [0.01212, 0.816, 0.8269, 0.05958, 0.8708, 0.0118, 0.9123, 0.0278, 0.7467, 0.01014, 0.7704, 0.08386, 0.1909, 0.02875, 0.06768, 0.0008645, 0.2261, 0.4099, 0.0122, 0.01251, 0.7426, 0.7162, 0.8793, 0.06122, 0.3065, 0.2915, 0.2783, 0.2632, 0.06955, 0.3555]): _vg.add([_i], _w, 'REPLACE')
_vg = ob_cube_001.vertex_groups.new(name='Bone.008')
for _i, _w in zip([37, 39, 40, 41, 42, 43, 44, 45, 46, 47, 50, 51, 56, 57, 58, 59, 60, 62, 64, 65, 66, 67], [0.05962, 0.02145, 0.1388, 0.1835, 0.1243, 0.1571, 0.9465, 0.8982, 0.9348, 0.7722, 0.009372, 0.01299, 0.9813, 0.9504, 0.9601, 0.9152, 0.07434, 0.08274, 0.7345, 0.5237, 0.7615, 0.7417]): _vg.add([_i], _w, 'REPLACE')
_vg = ob_cube_001.vertex_groups.new(name='Bone.009')
for _i, _w in zip([32, 33, 34, 35, 36, 37, 38, 40, 41, 42, 43, 44, 46, 47, 48, 49, 50, 51, 52, 53, 54, 55, 60, 61, 62, 63, 64, 65, 66, 67, 165, 167, 168, 190, 191, 192, 193, 194, 195, 196], [0.9415, 0.05593, 0.9964, 0.0501, 0.9117, 0.01026, 0.9601, 0.8205, 0.0588, 0.8451, 0.06538, 0.02865, 0.04295, 0.01984, 0.9859, 0.9932, 0.9619, 0.9612, 0.9911, 0.9919, 0.9871, 0.9852, 0.9083, 0.9806, 0.8933, 0.9477, 0.02292, 0.06241, 0.2067, 0.2267, 0.1718, 0.1857, 0.00258, 0.25, 0.02631, 0.03715, 0.09728, 0.09755, 0.206, 0.01331]): _vg.add([_i], _w, 'REPLACE')
_vg = ob_cube_001.vertex_groups.new(name='Bone.010')
for _i, _w in zip([17, 19, 29, 197, 198, 224, 230, 231, 232, 234, 235, 236, 237, 238, 239, 240, 242, 243, 245, 246, 247, 248, 249, 250, 251, 324, 327, 329, 394, 397, 427, 428, 429, 430, 431, 460, 502, 503, 504, 505, 506, 507, 508], [0.08519, 0.1504, 0.02818, 0.08272, 0.06398, 0.002524, 0.08359, 0.499, 0.26, 0.1068, 0.5346, 0.3266, 0.1267, 0.2423, 0.8537, 0.7929, 0.03092, 0.0002013, 0.1392, 0.1286, 0.5726, 0.1429, 0.07739, 0.5825, 0.08464, 0.1283, 0.7976, 0.4829, 0.1868, 0.669, 0.3166, 0.5175, 0.1003, 0.1664, 0.08219, 0.002524, 0.1868, 0.2423, 0.7976, 0.7929, 0.669, 0.1267, 0.8537]): _vg.add([_i], _w, 'REPLACE')
_vg = ob_cube_001.vertex_groups.new(name='Bone.011')
for _i, _w in zip([237, 238, 239, 240, 247, 250, 327, 329, 394, 397, 427, 428, 429, 431, 502, 503, 504, 505, 506, 507, 508, 509, 510, 511, 512, 513, 514, 515, 516, 517, 518, 519, 521, 522, 523], [0.8169, 0.7068, 0.08688, 0.07935, 0.02266, 0.01216, 0.09516, 0.02667, 0.7596, 0.2547, 0.02719, 0.09061, 0.05836, 0.001597, 0.7596, 0.7068, 0.09516, 0.07935, 0.2547, 0.8169, 0.08688, 0.9265, 0.9416, 0.08369, 0.9166, 0.9239, 0.9274, 0.9603, 0.9418, 0.04933, 0.06926, 0.103, 0.09374, 0.07987, 0.0645]): _vg.add([_i], _w, 'REPLACE')
_vg = ob_cube_001.vertex_groups.new(name='Bone.012')
for _i, _w in zip([252, 253, 254, 255, 257, 258, 259, 261, 263, 393, 395, 396, 413, 414, 415, 416, 417, 418, 419, 420, 421, 422, 423, 424, 425, 426, 509, 510, 511, 512, 513, 514, 515, 516, 517, 518, 519, 520, 521, 522, 523, 524, 525, 526, 527, 528, 529], [0.1084, 0.241, 0.1375, 0.758, 0.1638, 0.05704, 0.2662, 0.04302, 0.04087, 0.7207, 0.5381, 0.6451, 0.9847, 0.9875, 0.9867, 0.9846, 0.9822, 0.9863, 0.9839, 0.7623, 0.8691, 0.7743, 0.8494, 0.7945, 0.7925, 0.8195, 0.06692, 0.04652, 0.9155, 0.06425, 0.06648, 0.06662, 0.01664, 0.03741, 0.9495, 0.9293, 0.8958, 0.9847, 0.9053, 0.9191, 0.9342, 0.9875, 0.9867, 0.9846, 0.9822, 0.9863, 0.9839]): _vg.add([_i], _w, 'REPLACE')
_vg = ob_cube_001.vertex_groups.new(name='Bone.013')
for _i, _w in zip([253, 255, 257, 259, 261, 263, 265, 267, 279, 284, 285, 393, 395, 396, 421, 422, 423, 424, 426], [0.3873, 0.1421, 0.6718, 0.6416, 0.6848, 0.6762, 0.05113, 0.09575, 0.01924, 0.1751, 0.1969, 0.05239, 0.1458, 0.1979, 0.05935, 0.103, 0.01014, 0.06278, 0.08862]): _vg.add([_i], _w, 'REPLACE')
_vg = ob_cube_001.vertex_groups.new(name='Bone.014')
for _i, _w in zip([257, 259, 260, 261, 262, 263, 264, 265, 266, 267, 276, 277, 278, 279, 280, 282, 284, 285, 286, 287], [0.06062, 0.046, 0.1095, 0.1921, 0.09324, 0.2113, 0.9543, 0.932, 0.9452, 0.8749, 0.9877, 0.9704, 0.9729, 0.951, 0.05223, 0.05775, 0.7779, 0.7545, 0.7694, 0.7503]): _vg.add([_i], _w, 'REPLACE')
_vg = ob_cube_001.vertex_groups.new(name='Bone.015')
for _i, _w in zip([252, 253, 254, 255, 256, 257, 258, 259, 260, 261, 262, 263, 264, 266, 268, 269, 270, 271, 272, 273, 274, 275, 280, 281, 282, 283, 284, 285, 286, 287, 393, 395, 396, 420, 421, 422, 423, 424, 425, 426], [0.8821, 0.3656, 0.8546, 0.09089, 0.9522, 0.1037, 0.9336, 0.03827, 0.8641, 0.07661, 0.8861, 0.06713, 0.02418, 0.03966, 0.9899, 0.9901, 0.9823, 0.9751, 0.9978, 0.9971, 0.9963, 0.994, 0.9373, 0.9677, 0.9283, 0.9658, 0.02023, 0.02054, 0.2078, 0.2319, 0.2229, 0.3082, 0.1502, 0.2275, 0.0683, 0.1198, 0.1183, 0.1396, 0.1922, 0.08857]): _vg.add([_i], _w, 'REPLACE')
_vg = ob_cube_001.vertex_groups.new(name='Bone.016')
for _i, _w in zip([26, 68, 69, 70, 71, 72, 73, 74, 75, 76, 77, 78, 79, 92, 93, 94, 95, 96, 97, 98, 100, 102, 103, 104, 105, 114, 118, 120, 121, 124, 178, 179, 180, 181, 182, 288, 289, 290, 291, 292, 293, 294, 295, 296, 297, 298, 299, 300, 301, 302, 303, 305, 318, 319, 320, 321, 322, 323, 325, 328, 330, 346, 348, 352, 406, 407, 408, 409, 410, 411, 412, 534, 538, 539, 542, 543, 545, 548, 549, 550, 554, 566, 570, 571, 574, 575, 577, 580, 581, 582, 583, 584, 585, 586, 587, 588, 589, 591], [0.007635, 0.1414, 0.1177, 0.1644, 0.1461, 0.702, 0.5214, 0.4001, 0.4238, 0.6162, 0.5517, 0.08992, 0.1581, 0.4395, 0.4886, 0.4975, 0.5416, 0.02345, 0.4867, 0.1096, 0.3994, 0.1825, 0.07084, 0.06356, 0.0006757, 0.06103, 0.1373, 0.495, 0.02972, 0.2522, 0.4754, 0.3992, 0.4803, 0.4115, 0.406, 0.02537, 0.063, 0.08891, 0.0727, 0.006898, 0.01248, 0.1035, 0.1641, 0.462, 0.5875, 0.03891, 0.04743, 0.2103, 0.1847, 0.4398, 0.4872, 0.006476, 0.1284, 0.06672, 0.06327, 0.307, 0.1023, 0.3601, 0.05334, 0.02434, 0.004395, 0.09977, 0.09832, 0.07131, 0.07893, 0.1283, 0.2084, 0.3587, 0.09738, 0.2098, 0.3182, 0.04562, 0.0005302, 0.06289, 0.06762, 0.01568, 0.04245, 0.07084, 0.06356, 0.0006757, 0.02972, 0.04562, 0.0005302, 0.06289, 0.06762, 0.01568, 0.04245, 0.3113, 0.07937, 0.141, 0.09233, 0.003238, 0.03566, 0.3399, 0.04496, 0.06866, 0.1051, 0.04988]): _vg.add([_i], _w, 'REPLACE')
_vg = ob_cube_001.vertex_groups.new(name='Bone.017')
for _i, _w in zip([70, 71, 72, 73, 74, 75, 76, 77, 78, 79, 84, 85, 86, 87, 88, 89, 90, 91, 92, 93, 94, 95, 97, 98, 100, 102, 103, 104, 105, 106, 109, 110, 111, 112, 113, 114, 115, 117, 118, 119, 120, 121, 123, 124, 125, 178, 179, 180, 181, 182, 295, 296, 297, 300, 301, 302, 303, 321, 409, 412, 530, 534, 535, 536, 538, 539, 542, 543, 545, 548, 549, 550, 551, 552, 553, 554, 562, 566, 567, 568, 570, 571, 574, 575, 577, 580, 581, 582, 583, 586, 587, 588, 589], [0.00241, 0.008477, 0.1539, 0.2306, 0.4889, 0.4514, 0.1915, 0.2526, 0.8835, 0.7893, 0.8656, 0.8141, 0.9118, 0.8499, 0.1001, 0.0678, 0.1374, 0.07809, 0.06487, 0.1101, 0.09894, 0.01971, 0.106, 0.8573, 0.4943, 0.02349, 0.884, 0.9028, 0.954, 0.9806, 0.8411, 0.9003, 0.1084, 0.05757, 0.9726, 0.8987, 0.0828, 0.8836, 0.8277, 0.971, 0.3203, 0.9294, 0.1272, 0.6506, 0.8432, 0.2654, 0.2577, 0.09693, 0.2864, 0.1433, 0.003083, 0.0876, 0.03488, 0.02994, 0.04022, 0.1234, 0.09861, 0.0007449, 0.0003486, 0.05908, 0.9449, 0.8879, 0.9558, 0.9513, 0.9349, 0.9017, 0.8888, 0.8887, 0.856, 0.884, 0.9028, 0.954, 0.9806, 0.9726, 0.971, 0.9294, 0.9449, 0.8879, 0.9558, 0.9513, 0.9349, 0.9017, 0.8888, 0.8887, 0.856, 0.5683, 0.8717, 0.79, 0.02011, 0.5472, 0.932, 0.8993, 0.01497]): _vg.add([_i], _w, 'REPLACE')
_vg = ob_cube_001.vertex_groups.new(name='Bone.018')
for _i, _w in zip([80, 81, 82, 83, 84, 85, 86, 87, 88, 89, 90, 91, 107, 108, 109, 110, 111, 112, 115, 116, 117, 122, 123, 125, 126, 127, 128, 129, 130, 131, 132, 133, 150, 151, 152, 153, 154, 155, 162, 163, 164, 170, 171, 172, 173, 174, 175, 176, 177, 530, 534, 535, 536, 538, 543, 545, 562, 566, 567, 568, 570, 575, 577], [0.1878, 0.655, 0.2139, 0.5774, 0.1304, 0.1755, 0.08659, 0.1412, 0.8892, 0.9217, 0.8522, 0.9054, 0.4, 0.6241, 0.1505, 0.09812, 0.8839, 0.9391, 0.9017, 0.11, 0.1127, 0.6263, 0.8635, 0.1502, 0.1519, 0.4206, 0.4032, 0.4498, 0.005868, 0.135, 0.445, 0.07496, 0.1548, 0.4455, 0.4925, 0.2571, 0.4065, 0.3984, 0.4441, 0.443, 0.4518, 0.5475, 0.2452, 0.715, 0.1498, 0.2669, 0.5974, 0.1075, 0.7778, 0.03365, 0.03985, 0.03124, 0.02884, 0.02807, 0.07099, 0.07033, 0.03365, 0.03985, 0.03124, 0.02884, 0.02807, 0.07099, 0.07033]): _vg.add([_i], _w, 'REPLACE')
_vg = ob_cube_001.vertex_groups.new(name='Bone.019')
for _i, _w in zip([80, 81, 82, 83, 107, 108, 116, 122, 126, 127, 128, 129, 130, 131, 132, 133, 134, 135, 136, 137, 138, 139, 140, 141, 142, 143, 144, 145, 146, 147, 148, 149, 150, 151, 152, 153, 154, 155, 156, 157, 158, 159, 160, 161, 162, 163, 164, 170, 171, 172, 173, 174, 175, 176, 177], [0.8119, 0.3437, 0.7858, 0.4207, 0.5997, 0.3747, 0.8899, 0.372, 0.8481, 0.5793, 0.5967, 0.55, 0.9721, 0.8649, 0.5549, 0.925, 0.9993, 0.9909, 0.9991, 0.9974, 1.001, 0.9994, 0.995, 0.9967, 0.9946, 0.992, 0.9791, 0.9879, 0.9995, 0.9857, 0.9829, 0.999, 0.8451, 0.5543, 0.5071, 0.7427, 0.5927, 0.601, 0.9996, 0.9991, 0.9928, 0.9975, 0.9826, 0.982, 0.5556, 0.5567, 0.5481, 0.4469, 0.7536, 0.2787, 0.8474, 0.732, 0.398, 0.8903, 0.2169]): _vg.add([_i], _w, 'REPLACE')
_vg = ob_cube_001.vertex_groups.new(name='Bone.020')
for _i, _w in zip([68, 69, 70, 71, 72, 73, 74, 75, 76, 77, 92, 93, 94, 95, 97, 100, 102, 120, 124, 178, 179, 180, 181, 182, 245, 288, 289, 290, 291, 292, 293, 294, 295, 296, 297, 298, 299, 300, 301, 302, 303, 304, 305, 318, 319, 320, 321, 322, 323, 324, 325, 326, 328, 330, 331, 332, 342, 346, 348, 349, 352, 406, 407, 408, 409, 410, 411, 412, 531, 537, 544, 546, 547, 555, 556, 561, 563, 569, 576, 578, 579, 580, 582, 583, 584, 585, 586, 589, 590, 591], [0.02376, 0.05802, 0.004455, 0.007122, 0.06352, 0.1078, 0.02859, 0.0276, 0.1377, 0.1175, 0.1132, 0.05949, 0.0599, 0.09848, 0.04894, 0.01676, 0.000574, 0.06929, 0.04374, 0.06869, 0.1207, 0.1765, 0.09174, 0.1715, 0.007665, 0.1417, 0.113, 0.08364, 0.07318, 0.165, 0.1445, 0.7281, 0.4657, 0.2199, 0.1969, 0.4104, 0.4165, 0.5786, 0.4836, 0.2712, 0.3034, 0.1282, 0.1523, 0.4259, 0.4848, 0.5006, 0.2867, 0.5424, 0.3641, 0.02317, 0.4876, 0.1156, 0.4014, 0.1823, 0.06163, 0.05942, 0.05248, 0.3097, 0.4678, 0.02204, 0.2283, 0.4685, 0.4031, 0.4702, 0.1951, 0.4117, 0.3688, 0.2266, 0.05754, 0.04239, 0.05865, 0.01176, 0.03713, 0.06163, 0.05942, 0.02204, 0.05754, 0.04239, 0.05865, 0.01176, 0.03713, 0.05873, 0.02187, 0.2726, 0.07616, 0.1252, 0.06883, 0.319, 0.06411, 0.1549]): _vg.add([_i], _w, 'REPLACE')
_vg = ob_cube_001.vertex_groups.new(name='Bone.021')
for _i, _w in zip([73, 76, 77, 293, 294, 295, 296, 297, 298, 299, 300, 301, 302, 303, 304, 305, 310, 311, 312, 313, 314, 315, 316, 317, 318, 319, 320, 321, 322, 325, 326, 328, 330, 331, 332, 333, 334, 337, 338, 339, 340, 341, 342, 343, 345, 346, 347, 348, 349, 351, 352, 353, 406, 407, 408, 410, 411, 412, 531, 532, 533, 537, 540, 541, 544, 546, 547, 555, 556, 557, 558, 559, 560, 561, 563, 564, 565, 569, 572, 573, 576, 578, 579, 580, 583, 584, 585, 586, 589, 590, 591], [0.002832, 0.01678, 0.03938, 0.007131, 0.08812, 0.2301, 0.08742, 0.008963, 0.4738, 0.4494, 0.1474, 0.2532, 0.1233, 0.07825, 0.8318, 0.7871, 0.8475, 0.828, 0.8829, 0.8671, 0.1154, 0.08334, 0.1274, 0.0655, 0.06406, 0.1081, 0.09367, 0.0003147, 0.005768, 0.1028, 0.8464, 0.4893, 0.021, 0.8874, 0.9007, 0.951, 0.9712, 0.8706, 0.8732, 0.08652, 0.08267, 0.9672, 0.9053, 0.0838, 0.8856, 0.5527, 0.9561, 0.3189, 0.9293, 0.1291, 0.65, 0.8442, 0.2629, 0.2458, 0.06676, 0.2813, 0.1426, 0.05882, 0.9019, 0.939, 0.9342, 0.891, 0.9009, 0.9269, 0.8932, 0.8896, 0.8638, 0.8874, 0.9007, 0.951, 0.9712, 0.9672, 0.9561, 0.9293, 0.9019, 0.939, 0.9342, 0.891, 0.9009, 0.9269, 0.8932, 0.8896, 0.8638, 0.01969, 0.5703, 0.869, 0.7897, 0.00839, 0.524, 0.9015, 0.7544]): _vg.add([_i], _w, 'REPLACE')
_vg = ob_cube_001.vertex_groups.new(name='Bone.022')
for _i, _w in zip([306, 307, 308, 309, 310, 311, 312, 313, 314, 315, 316, 317, 335, 336, 337, 338, 339, 340, 343, 344, 345, 350, 351, 353, 354, 355, 356, 357, 358, 359, 360, 361, 378, 379, 380, 381, 382, 383, 388, 390, 391, 392, 398, 399, 400, 401, 402, 403, 404, 405, 532, 533, 537, 540, 541, 546, 547, 564, 565, 569, 572, 573, 578, 579], [0.2234, 0.7611, 0.219, 0.5904, 0.1477, 0.1631, 0.1142, 0.1251, 0.8723, 0.9041, 0.8657, 0.9204, 0.5837, 0.5871, 0.1232, 0.1241, 0.909, 0.9112, 0.9012, 0.135, 0.1103, 0.6988, 0.8627, 0.1496, 0.1956, 0.441, 0.4035, 0.4598, 0.006197, 0.1531, 0.4778, 0.0904, 0.1714, 0.4383, 0.5506, 0.4732, 0.443, 0.5407, 0.004829, 0.4633, 0.4951, 0.4821, 0.5631, 0.2509, 0.8651, 0.2788, 0.7147, 0.567, 0.141, 0.8198, 0.04167, 0.03431, 0.03586, 0.07146, 0.05325, 0.06972, 0.06484, 0.04167, 0.03431, 0.03586, 0.07146, 0.05325, 0.06972, 0.06484]): _vg.add([_i], _w, 'REPLACE')
_vg = ob_cube_001.vertex_groups.new(name='Bone.023')
for _i, _w in zip([306, 307, 308, 309, 335, 336, 344, 350, 354, 355, 356, 357, 358, 359, 360, 361, 362, 363, 364, 365, 366, 367, 368, 369, 370, 371, 372, 373, 374, 375, 376, 377, 378, 379, 380, 381, 382, 383, 384, 385, 386, 387, 388, 389, 390, 391, 392, 398, 399, 400, 401, 402, 403, 404, 405], [0.7764, 0.2379, 0.7806, 0.4074, 0.4161, 0.4112, 0.8648, 0.2996, 0.8044, 0.5589, 0.5964, 0.54, 0.9719, 0.8468, 0.5221, 0.9096, 0.9983, 0.9903, 0.9975, 0.9946, 1.001, 0.9993, 0.9954, 0.9949, 0.9903, 0.9871, 0.9772, 0.988, 1.0, 0.9807, 0.9793, 0.9998, 0.8284, 0.5613, 0.4492, 0.5267, 0.5561, 0.4588, 0.9986, 0.9985, 0.9926, 0.9947, 0.9726, 0.9807, 0.5363, 0.5046, 0.5178, 0.43, 0.7476, 0.1299, 0.7189, 0.2846, 0.4264, 0.8566, 0.175]): _vg.add([_i], _w, 'REPLACE')
_m = ob_cube_001.modifiers.new('Armature', 'ARMATURE')
_m.object = ob_armature
ob_cube_003.location = (0.0, 0.0, 12.53)
ob_cube_003.scale = (1.05, 1.05, 1.05)
ob_cube_003.lock_rotations_4d = False
ob_cube_003.empty_display_type = 'ARROWS'
ob_cube_003.lineart.crease_threshold = 0.0
_m = ob_cube_003.modifiers.new('Mirror', 'MIRROR')
_m.use_clip = True
ob_armature.location = (0.0, 0.0, 6.699)
ob_armature.lineart.crease_threshold = 0.0

# ---- collection membership
col_collection.objects.link(ob_cube_001)
col_collection.objects.link(ob_cube_003)
col_collection.objects.link(ob_armature)

# ---- scene / render settings (as saved in the file)
scene.frame_start = 1; scene.frame_end = 45; scene.frame_set(1)
scene.render.engine = 'BLENDER_EEVEE_NEXT'
scene.cycles.use_denoising = False
scene.cycles.samples = 128
scene.cycles.sampling_pattern = 'TABULATED_SOBOL'
scene.cycles.use_adaptive_sampling = False
scene.cycles.use_light_tree = False
scene.view_settings.view_transform = 'Filmic'
bpy.context.view_layer.update()

# ---- added for rendering (the .blend has no active camera and no usable light): camera, sun
cam_auto = bpy.data.cameras.new('AutoCamera')
cam_auto.lens = 50.0
cam_auto.sensor_width = 36.0
cam_auto.clip_end = 1000.0
ob_auto_camera = bpy.data.objects.new('AutoCamera', cam_auto)
scene.collection.objects.link(ob_auto_camera)
ob_auto_camera.location = (18.2864, -22.6741, 21.8934)
ob_auto_camera.rotation_euler = (1.09748, -7.21219e-08, 0.694738)
scene.camera = ob_auto_camera
light_auto_sun = bpy.data.lights.new('AutoSun', 'SUN')
light_auto_sun.energy = 3.0
light_auto_sun.angle = 0.0523599
ob_auto_sun = bpy.data.objects.new('AutoSun', light_auto_sun)
scene.collection.objects.link(ob_auto_sun)
ob_auto_sun.rotation_euler = (0.872665, 0.174533, 0.523599)
bpy.context.view_layer.update()
